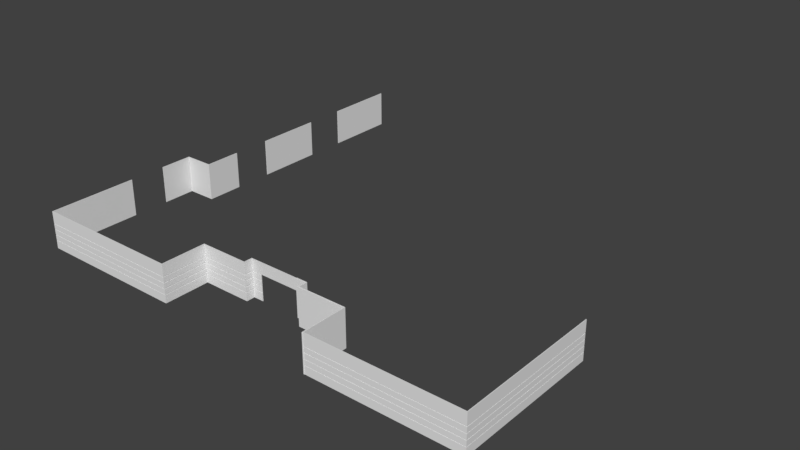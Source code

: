 # Source: school_Walls1.blend  (saved by Blender 2.79.0; exported with 4.5.12 LTS)
import bpy
from mathutils import Matrix  # noqa: F401  (used for matrix-valued properties, if any)

bpy.ops.wm.read_factory_settings(use_empty=True)
scene = bpy.context.scene
scene.name = 'Scene'

# ---- collections
col_collection_1 = bpy.data.collections.new('Collection 1'); scene.collection.children.link(col_collection_1)
col_collection_15 = bpy.data.collections.new('Collection 15'); scene.collection.children.link(col_collection_15)
col_collection_15.hide_render = True
col_collection_15.hide_viewport = True

# ---- world
world_world = bpy.data.worlds.new('World'); scene.world = world_world
world_world.color = (0.05088, 0.05088, 0.05088)
world_world.use_sun_shadow = False
world_world.sun_shadow_jitter_overblur = 0.0
world_world.cycles.sampling_method = 'MANUAL'

# ---- meshes
me_cube_010 = bpy.data.meshes.new('Cube.010')
me_cube_010.from_pydata([(890.0, -99.75, 410.3), (890.0, -99.75, -0.4455), (878.4, -99.75, -0.4455), (878.4, -99.75, 410.3), (890.0, -602.7, 410.3), (890.0, -602.7, -0.4455), (878.4, -602.7, -0.4455), (878.4, -602.7, 410.3)], [], [(3, 2, 6, 7), (7, 6, 5, 4), (1, 0, 4, 5), (0, 3, 7, 4), (2, 1, 5, 6)])
me_cube_010.use_remesh_preserve_volume = False
me_cube_010.use_remesh_preserve_attributes = False
me_cube_010.use_mirror_vertex_groups = False
me_cube_010.update()
me_cube_009 = bpy.data.meshes.new('Cube.009')
me_cube_009.from_pydata([(348.7, -99.75, 410.3), (348.7, -99.75, -0.4455), (348.7, -88.68, -0.4455), (348.7, -88.68, 410.3), (890.0, -99.75, 410.3), (890.0, -99.75, -0.4455), (890.0, -88.68, -0.4455), (890.0, -88.68, 410.3), (878.4, -88.68, 410.3), (878.4, -88.68, -0.4455), (878.4, -99.75, -0.4455), (878.4, -99.75, 410.3)], [], [(9, 8, 7, 6), (6, 7, 4, 5), (10, 9, 6, 5), (8, 11, 4, 7), (3, 0, 11, 8), (0, 1, 10, 11), (1, 2, 9, 10), (2, 3, 8, 9)])
me_cube_009.use_remesh_preserve_volume = False
me_cube_009.use_remesh_preserve_attributes = False
me_cube_009.use_mirror_vertex_groups = False
me_cube_009.update()
me_cube_008 = bpy.data.meshes.new('Cube.008')
me_cube_008.from_pydata([(348.7, -4.614, -0.4455), (348.7, -4.614, 410.3), (348.7, 9.386, -0.4455), (348.7, 9.386, 410.3), (335.9, 9.386, -0.4455), (335.9, 9.386, 410.3), (335.9, -4.614, -0.4455), (335.9, -4.614, 410.3), (348.7, -99.75, 410.3), (348.7, -99.75, -0.4455), (335.9, -99.75, -0.4455), (335.9, -99.75, 410.3), (335.9, -88.68, -0.4455), (335.9, -88.68, 410.3), (348.7, -88.68, -0.4455), (348.7, -88.68, 410.3)], [], [(4, 5, 3, 2), (2, 3, 1, 0), (4, 2, 0, 6), (3, 5, 7, 1), (13, 12, 10, 11), (9, 8, 11, 10), (12, 14, 9, 10), (15, 13, 11, 8), (0, 1, 15, 14), (1, 7, 13, 15), (6, 0, 14, 12), (7, 6, 12, 13)])
me_cube_008.use_remesh_preserve_volume = False
me_cube_008.use_remesh_preserve_attributes = False
me_cube_008.use_mirror_vertex_groups = False
me_cube_008.update()
me_cube_006 = bpy.data.meshes.new('Cube.006')
me_cube_006.from_pydata([(223.3, -4.614, -0.4455), (223.3, -4.614, 410.3), (223.3, 9.386, -0.4455), (223.3, 9.386, 410.3), (335.9, 9.386, -0.4455), (335.9, 9.386, 410.3), (335.9, -4.614, -0.4455), (335.9, -4.614, 410.3)], [], [(0, 1, 3, 2), (6, 7, 1, 0), (5, 3, 1, 7), (2, 4, 6, 0), (2, 3, 5, 4)])
me_cube_006.use_remesh_preserve_volume = False
me_cube_006.use_remesh_preserve_attributes = False
me_cube_006.use_mirror_vertex_groups = False
me_cube_006.update()
me_cube = bpy.data.meshes.new('Cube')
me_cube.from_pydata([(337.8, -3.125, 0.2161), (337.8, -3.125, 412.1), (337.8, 3.125, 0.2161), (337.8, 3.125, 412.1), (337.8, 3.125, 283.9), (337.8, 3.125, 274.6), (337.8, 3.125, 221.8), (337.8, 3.125, 212.5), (337.8, 3.125, 159.6), (337.8, 3.125, 150.3), (337.8, 3.125, 97.51), (337.8, 3.125, 88.19), (337.8, -3.125, 283.9), (337.8, -3.125, 274.6), (337.8, -3.125, 221.8), (337.8, -3.125, 212.5), (337.8, -3.125, 159.6), (337.8, -3.125, 150.3), (337.8, -3.125, 97.51), (337.8, -3.125, 88.19), (337.8, -1.244, 0.2161), (337.8, -1.244, 412.1), (337.8, -1.244, 88.19), (337.8, -1.244, 97.51), (337.8, -1.244, 150.3), (337.8, -1.244, 159.6), (337.8, -1.244, 212.5), (337.8, -1.244, 221.8), (337.8, -1.244, 274.6), (337.8, -1.244, 283.9), (225.2, 3.125, 0.2161), (225.2, 3.125, 412.1), (225.2, -3.125, 0.2161), (225.2, -3.125, 412.1), (225.2, -1.244, 88.19), (225.2, -1.244, 221.8), (225.2, -1.244, 159.6), (225.2, -1.244, 150.3), (225.2, -1.244, 97.51), (225.2, -3.125, 88.19), (225.2, -3.125, 97.51), (225.2, -3.125, 150.3), (225.2, -3.125, 159.6), (225.2, -3.125, 212.5), (225.2, -3.125, 221.8), (225.2, -3.125, 274.6), (225.2, -3.125, 283.9), (225.2, 3.125, 88.19), (225.2, 3.125, 97.51), (225.2, 3.125, 150.3), (225.2, 3.125, 159.6), (225.2, 3.125, 212.5), (225.2, 3.125, 221.8), (225.2, 3.125, 274.6), (225.2, 3.125, 283.9), (225.2, -1.244, 412.1), (225.2, -1.244, 0.2161), (225.2, -1.244, 283.9), (225.2, -1.244, 212.5), (225.2, -1.244, 274.6), (339.8, -3.125, 0.2161), (339.8, -3.125, 412.1), (339.8, 3.125, 0.2161), (339.8, 3.125, 412.1), (339.8, 3.125, 283.9), (339.8, 3.125, 274.6), (339.8, 3.125, 221.8), (339.8, 3.125, 212.5), (339.8, 3.125, 159.6), (339.8, 3.125, 150.3), (339.8, 3.125, 97.51), (339.8, 3.125, 88.19), (339.8, -3.125, 283.9), (339.8, -3.125, 274.6), (339.8, -3.125, 221.8), (339.8, -3.125, 212.5), (339.8, -3.125, 159.6), (339.8, -3.125, 150.3), (339.8, -3.125, 97.51), (339.8, -3.125, 88.19), (339.8, -1.244, 0.2161), (339.8, -1.244, 412.1), (345.8, -3.125, 0.2161), (345.8, -3.125, 412.1), (345.8, 3.125, 0.2161), (345.8, 3.125, 412.1), (345.8, 3.125, 283.9), (345.8, 3.125, 274.6), (345.8, 3.125, 221.8), (345.8, 3.125, 212.5), (345.8, 3.125, 159.6), (345.8, 3.125, 150.3), (345.8, 3.125, 97.51), (345.8, 3.125, 88.19), (345.8, -3.125, 283.9), (345.8, -3.125, 274.6), (345.8, -3.125, 221.8), (345.8, -3.125, 212.5), (345.8, -3.125, 159.6), (345.8, -3.125, 150.3), (345.8, -3.125, 97.51), (345.8, -3.125, 88.19), (345.8, -1.244, 0.2161), (345.8, -1.244, 412.1), (345.8, -1.244, 88.19), (345.8, -1.244, 97.51), (345.8, -1.244, 150.3), (345.8, -1.244, 159.6), (345.8, -1.244, 212.5), (345.8, -1.244, 221.8), (345.8, -1.244, 274.6), (345.8, -1.244, 283.9), (339.8, -1.249, 283.9), (339.8, -1.249, 274.6), (339.8, -1.249, 221.8), (339.8, -1.249, 212.5), (339.8, -1.249, 159.6), (339.8, -1.249, 150.3), (339.8, -1.249, 97.51), (339.8, -1.249, 88.19), (337.8, -90.12, 274.6), (337.8, -90.12, 221.8), (337.8, -90.12, 412.1), (337.8, -90.12, 283.9), (337.8, -90.12, 88.19), (337.8, -90.12, 0.2161), (337.8, -90.12, 212.5), (337.8, -90.12, 159.6), (337.8, -90.12, 150.3), (337.8, -90.12, 97.51), (339.8, -90.12, 150.3), (339.8, -90.12, 159.6), (339.8, -90.12, 274.6), (339.8, -90.12, 221.8), (339.8, -90.12, 97.51), (339.8, -90.12, 88.19), (339.8, -90.12, 412.1), (339.8, -90.12, 283.9), (339.8, -90.12, 0.2161), (339.8, -90.12, 212.5), (345.8, -90.12, 150.3), (345.8, -90.12, 212.5), (345.8, -90.12, 159.6), (345.8, -90.12, 97.51), (345.8, -90.12, 221.8), (345.8, -90.12, 88.19), (345.8, -90.12, 412.1), (345.8, -90.12, 0.2161), (345.8, -90.12, 274.6), (345.8, -90.12, 283.9), (337.8, -95.12, 274.6), (337.8, -95.12, 221.8), (337.8, -95.12, 412.1), (337.8, -95.12, 283.9), (337.8, -95.12, 88.19), (337.8, -95.12, 0.2161), (337.8, -95.12, 212.5), (337.8, -95.12, 159.6), (337.8, -95.12, 150.3), (337.8, -95.12, 97.51), (339.8, -95.12, 150.3), (339.8, -95.12, 159.6), (339.8, -95.12, 274.6), (339.8, -95.12, 221.8), (339.8, -95.12, 97.51), (339.8, -95.12, 88.19), (339.8, -95.12, 412.1), (339.8, -95.12, 283.9), (339.8, -95.12, 0.2161), (339.8, -95.12, 212.5), (345.8, -95.12, 150.3), (345.8, -95.12, 212.5), (345.8, -95.12, 159.6), (345.8, -95.12, 97.51), (345.8, -95.12, 221.8), (345.8, -95.12, 88.19), (345.8, -95.12, 412.1), (345.8, -95.12, 0.2161), (345.8, -95.12, 274.6), (345.8, -95.12, 283.9), (337.8, -97.12, 274.6), (337.8, -97.12, 221.8), (337.8, -97.12, 412.1), (337.8, -97.12, 283.9), (337.8, -97.12, 88.19), (337.8, -97.12, 0.2161), (337.8, -97.12, 212.5), (337.8, -97.12, 159.6), (337.8, -97.12, 150.3), (337.8, -97.12, 97.51), (339.8, -97.12, 150.3), (339.8, -97.12, 159.6), (339.8, -97.12, 274.6), (339.8, -97.12, 221.8), (339.8, -97.12, 97.51), (339.8, -97.12, 88.19), (339.8, -97.12, 412.1), (339.8, -97.12, 283.9), (339.8, -97.12, 0.2161), (339.8, -97.12, 212.5), (345.8, -97.12, 150.3), (345.8, -97.12, 212.5), (345.8, -97.12, 159.6), (345.8, -97.12, 97.51), (345.8, -97.12, 221.8), (345.8, -97.12, 88.19), (345.8, -97.12, 412.1), (345.8, -97.12, 0.2161), (345.8, -97.12, 274.6), (345.8, -97.12, 283.9), (880.8, -95.12, 221.8), (880.8, -90.12, 221.8), (880.8, -90.12, 274.6), (880.8, -95.12, 274.6), (880.8, -95.12, 283.9), (880.8, -90.12, 283.9), (880.8, -90.12, 412.1), (880.8, -95.12, 412.1), (880.8, -95.12, 0.2161), (880.8, -90.12, 0.2161), (880.8, -90.12, 88.19), (880.8, -95.12, 88.19), (880.8, -90.12, 212.5), (880.8, -90.12, 159.6), (880.8, -90.12, 150.3), (880.8, -90.12, 97.51), (880.8, -97.12, 283.9), (880.8, -95.12, 212.5), (880.8, -95.12, 159.6), (880.8, -95.12, 150.3), (880.8, -95.12, 97.51), (880.8, -97.12, 88.19), (880.8, -97.12, 0.2161), (880.8, -97.12, 412.1), (880.8, -97.12, 274.6), (880.8, -97.12, 221.8), (880.8, -97.12, 212.5), (880.8, -97.12, 159.6), (880.8, -97.12, 150.3), (880.8, -97.12, 97.51), (882.8, -95.12, 221.8), (882.8, -90.12, 221.8), (882.8, -90.12, 274.6), (882.8, -95.12, 274.6), (882.8, -95.12, 283.9), (882.8, -90.12, 283.9), (882.8, -90.12, 412.1), (882.8, -95.12, 412.1), (882.8, -95.12, 0.2161), (882.8, -90.12, 0.2161), (882.8, -90.12, 88.19), (882.8, -95.12, 88.19), (882.8, -90.12, 212.5), (882.8, -90.12, 159.6), (882.8, -90.12, 150.3), (882.8, -90.12, 97.51), (882.8, -97.12, 283.9), (882.8, -95.12, 212.5), (882.8, -95.12, 159.6), (882.8, -95.12, 150.3), (882.8, -95.12, 97.51), (882.8, -97.12, 88.19), (882.8, -97.12, 0.2161), (882.8, -97.12, 412.1), (882.8, -97.12, 274.6), (882.8, -97.12, 221.8), (882.8, -97.12, 212.5), (882.8, -97.12, 159.6), (882.8, -97.12, 150.3), (882.8, -97.12, 97.51), (888.8, -95.12, 221.8), (888.8, -90.12, 221.8), (888.8, -90.12, 274.6), (888.8, -95.12, 274.6), (888.8, -95.12, 283.9), (888.8, -90.12, 283.9), (888.8, -90.12, 412.1), (888.8, -95.12, 412.1), (888.8, -95.12, 0.2161), (888.8, -90.12, 0.2161), (888.8, -90.12, 88.19), (888.8, -95.12, 88.19), (888.8, -90.12, 212.5), (888.8, -90.12, 159.6), (888.8, -90.12, 150.3), (888.8, -90.12, 97.51), (888.8, -97.12, 283.9), (888.8, -95.12, 212.5), (888.8, -95.12, 159.6), (888.8, -95.12, 150.3), (888.8, -95.12, 97.51), (888.8, -97.12, 88.19), (888.8, -97.12, 0.2161), (888.8, -97.12, 412.1), (888.8, -97.12, 274.6), (888.8, -97.12, 221.8), (888.8, -97.12, 212.5), (888.8, -97.12, 159.6), (888.8, -97.12, 150.3), (888.8, -97.12, 97.51), (882.8, -593.1, 159.6), (880.8, -593.1, 159.6), (880.8, -593.1, 212.5), (882.8, -593.1, 212.5), (880.8, -593.1, 88.19), (880.8, -593.1, 0.2161), (880.8, -593.1, 412.1), (880.8, -593.1, 283.9), (880.8, -593.1, 274.6), (880.8, -593.1, 221.8), (880.8, -593.1, 150.3), (880.8, -593.1, 97.51), (888.8, -593.1, 88.19), (882.8, -593.1, 88.19), (882.8, -593.1, 0.2161), (888.8, -593.1, 0.2161), (888.8, -593.1, 274.6), (882.8, -593.1, 274.6), (882.8, -593.1, 283.9), (888.8, -593.1, 283.9), (882.8, -593.1, 412.1), (882.8, -593.1, 221.8), (882.8, -593.1, 150.3), (882.8, -593.1, 97.51), (888.8, -593.1, 412.1), (888.8, -593.1, 221.8), (888.8, -593.1, 212.5), (888.8, -593.1, 159.6), (888.8, -593.1, 150.3), (888.8, -593.1, 97.51), (888.8, -598.1, 97.51), (888.8, -598.1, 150.3), (888.8, -598.1, 159.6), (888.8, -598.1, 212.5), (888.8, -598.1, 221.8), (888.8, -598.1, 274.6), (888.8, -598.1, 283.9), (888.8, -598.1, 412.1), (882.8, -598.1, 274.6), (882.8, -598.1, 283.9), (882.8, -598.1, 221.8), (882.8, -598.1, 412.1), (888.8, -598.1, 88.19), (882.8, -598.1, 88.19), (882.8, -598.1, 150.3), (882.8, -598.1, 97.51), (888.8, -598.1, 0.2161), (882.8, -598.1, 0.2161), (880.8, -598.1, 97.51), (880.8, -598.1, 150.3), (880.8, -598.1, 221.8), (880.8, -598.1, 274.6), (880.8, -598.1, 283.9), (880.8, -598.1, 412.1), (880.8, -598.1, 0.2161), (880.8, -598.1, 88.19), (882.8, -598.1, 212.5), (880.8, -598.1, 212.5), (880.8, -598.1, 159.6), (882.8, -598.1, 159.6), (882.8, -600.1, 274.6), (880.8, -600.1, 274.6), (882.8, -600.1, 150.3), (880.8, -600.1, 159.6), (888.8, -600.1, 274.6), (882.8, -600.1, 412.1), (888.8, -600.1, 412.1), (888.8, -600.1, 212.5), (888.8, -600.1, 221.8), (880.8, -600.1, 0.2161), (882.8, -600.1, 0.2161), (888.8, -600.1, 97.51), (888.8, -600.1, 150.3), (882.8, -600.1, 159.6), (888.8, -600.1, 159.6), (882.8, -600.1, 283.9), (888.8, -600.1, 283.9), (880.8, -600.1, 88.19), (882.8, -600.1, 97.51), (880.8, -600.1, 97.51), (880.8, -600.1, 150.3), (880.8, -600.1, 283.9), (880.8, -600.1, 412.1), (882.8, -600.1, 88.19), (888.8, -600.1, 0.2161), (888.8, -600.1, 88.19), (882.8, -600.1, 212.5), (880.8, -600.1, 212.5), (880.8, -600.1, 221.8), (882.8, -600.1, 221.8), (2549.0, -593.1, 0.2161), (2549.0, -598.1, 0.2161), (2549.0, -598.1, 88.19), (2549.0, -593.1, 88.19), (2549.0, -593.1, 412.1), (2549.0, -593.1, 283.9), (2549.0, -593.1, 274.6), (2549.0, -593.1, 221.8), (2549.0, -593.1, 212.5), (2549.0, -593.1, 159.6), (2549.0, -593.1, 150.3), (2549.0, -593.1, 97.51), (2549.0, -598.1, 97.51), (2549.0, -598.1, 150.3), (2549.0, -598.1, 283.9), (2549.0, -600.1, 283.9), (2549.0, -598.1, 274.6), (2549.0, -600.1, 274.6), (2549.0, -598.1, 221.8), (2549.0, -598.1, 212.5), (2549.0, -598.1, 159.6), (2549.0, -600.1, 0.2161), (2549.0, -600.1, 88.19), (2549.0, -600.1, 97.51), (2549.0, -598.1, 412.1), (2549.0, -600.1, 150.3), (2549.0, -600.1, 212.5), (2549.0, -600.1, 221.8), (2549.0, -600.1, 159.6), (2549.0, -600.1, 412.1), (2554.0, -593.1, 0.2161), (2554.0, -598.1, 0.2161), (2554.0, -598.1, 88.19), (2554.0, -593.1, 88.19), (2554.0, -593.1, 412.1), (2554.0, -593.1, 283.9), (2554.0, -593.1, 274.6), (2554.0, -593.1, 221.8), (2554.0, -593.1, 212.5), (2554.0, -593.1, 159.6), (2554.0, -593.1, 150.3), (2554.0, -593.1, 97.51), (2554.0, -598.1, 97.51), (2554.0, -598.1, 150.3), (2554.0, -598.1, 283.9), (2554.0, -600.1, 283.9), (2554.0, -598.1, 274.6), (2554.0, -600.1, 274.6), (2554.0, -598.1, 221.8), (2554.0, -598.1, 212.5), (2554.0, -598.1, 159.6), (2554.0, -600.1, 0.2161), (2554.0, -600.1, 88.19), (2554.0, -600.1, 97.51), (2554.0, -598.1, 412.1), (2554.0, -600.1, 150.3), (2554.0, -600.1, 212.5), (2554.0, -600.1, 221.8), (2554.0, -600.1, 159.6), (2554.0, -600.1, 412.1), (2556.0, -593.1, 0.2161), (2556.0, -598.1, 0.2161), (2556.0, -598.1, 88.19), (2556.0, -593.1, 88.19), (2556.0, -593.1, 412.1), (2556.0, -593.1, 283.9), (2556.0, -593.1, 274.6), (2556.0, -593.1, 221.8), (2556.0, -593.1, 212.5), (2556.0, -593.1, 159.6), (2556.0, -593.1, 150.3), (2556.0, -593.1, 97.51), (2556.0, -598.1, 150.3), (2556.0, -598.1, 283.9), (2556.0, -600.1, 283.9), (2556.0, -598.1, 97.51), (2556.0, -598.1, 274.6), (2556.0, -600.1, 274.6), (2556.0, -598.1, 221.8), (2556.0, -598.1, 212.5), (2556.0, -598.1, 159.6), (2556.0, -600.1, 0.2161), (2556.0, -600.1, 88.19), (2556.0, -600.1, 97.51), (2556.0, -598.1, 412.1), (2556.0, -600.1, 150.3), (2556.0, -600.1, 212.5), (2556.0, -600.1, 221.8), (2556.0, -600.1, 159.6), (2556.0, -600.1, 412.1), (2549.0, 1047.0, 88.19), (2549.0, 1047.0, 0.2161), (2549.0, 1047.0, 412.1), (2549.0, 1047.0, 283.9), (2549.0, 1047.0, 274.6), (2549.0, 1047.0, 221.8), (2549.0, 1047.0, 212.5), (2549.0, 1047.0, 159.6), (2549.0, 1047.0, 150.3), (2549.0, 1047.0, 97.51), (2554.0, 1047.0, 0.2161), (2554.0, 1047.0, 412.1), (2554.0, 1047.0, 88.19), (2554.0, 1047.0, 97.51), (2554.0, 1047.0, 150.3), (2554.0, 1047.0, 159.6), (2554.0, 1047.0, 212.5), (2554.0, 1047.0, 221.8), (2554.0, 1047.0, 283.9), (2554.0, 1047.0, 274.6), (2556.0, 1047.0, 88.19), (2556.0, 1047.0, 0.2161), (2556.0, 1047.0, 412.1), (2556.0, 1047.0, 283.9), (2556.0, 1047.0, 274.6), (2556.0, 1047.0, 221.8), (2556.0, 1047.0, 212.5), (2556.0, 1047.0, 159.6), (2556.0, 1047.0, 150.3), (2556.0, 1047.0, 97.51), (-888.2, -95.12, 274.6), (-888.2, -90.12, 274.6), (-888.2, -90.12, 221.8), (-888.2, -95.12, 221.8), (-882.2, -97.12, 97.51), (-882.2, -97.12, 150.3), (-882.2, -97.12, 159.6), (-882.2, -97.12, 212.5), (-882.2, -97.12, 221.8), (-882.2, -97.12, 274.6), (-882.2, -97.12, 412.1), (-882.2, -97.12, 0.2161), (-882.2, -97.12, 88.19), (-882.2, -95.12, 97.51), (-882.2, -95.12, 150.3), (-882.2, -95.12, 159.6), (-882.2, -95.12, 212.5), (-882.2, -97.12, 283.9), (-882.2, -90.12, 97.51), (-882.2, -90.12, 150.3), (-882.2, -90.12, 159.6), (-882.2, -90.12, 212.5), (-882.2, -95.12, 88.19), (-882.2, -90.12, 88.19), (-882.2, -90.12, 0.2161), (-882.2, -95.12, 0.2161), (-882.2, -95.12, 412.1), (-882.2, -90.12, 412.1), (-882.2, -90.12, 283.9), (-882.2, -95.12, 283.9), (-882.2, -95.12, 274.6), (-882.2, -90.12, 274.6), (-882.2, -90.12, 221.8), (-882.2, -95.12, 221.8), (-880.2, -97.12, 97.51), (-880.2, -97.12, 150.3), (-880.2, -97.12, 159.6), (-880.2, -97.12, 212.5), (-880.2, -97.12, 221.8), (-880.2, -97.12, 274.6), (-880.2, -97.12, 412.1), (-880.2, -97.12, 0.2161), (-880.2, -97.12, 88.19), (-880.2, -95.12, 97.51), (-880.2, -95.12, 150.3), (-880.2, -95.12, 159.6), (-880.2, -95.12, 212.5), (-880.2, -97.12, 283.9), (-880.2, -90.12, 97.51), (-880.2, -90.12, 150.3), (-880.2, -90.12, 159.6), (-880.2, -90.12, 212.5), (-880.2, -95.12, 88.19), (-880.2, -90.12, 88.19), (-880.2, -90.12, 0.2161), (-880.2, -95.12, 0.2161), (-880.2, -95.12, 412.1), (-880.2, -90.12, 412.1), (-880.2, -90.12, 283.9), (-880.2, -95.12, 283.9), (-880.2, -95.12, 274.6), (-880.2, -90.12, 274.6), (-880.2, -90.12, 221.8), (-880.2, -95.12, 221.8), (-345.2, -97.12, 283.9), (-345.2, -97.12, 274.6), (-345.2, -97.12, 0.2161), (-345.2, -97.12, 412.1), (-345.2, -97.12, 88.19), (-345.2, -97.12, 221.8), (-345.2, -97.12, 97.51), (-345.2, -97.12, 159.6), (-345.2, -97.12, 212.5), (-345.2, -97.12, 150.3), (-339.2, -97.12, 212.5), (-339.2, -97.12, 0.2161), (-339.2, -97.12, 283.9), (-339.2, -97.12, 412.1), (-339.2, -97.12, 88.19), (-339.2, -97.12, 97.51), (-339.2, -97.12, 221.8), (-339.2, -97.12, 274.6), (-339.2, -97.12, 159.6), (-339.2, -97.12, 150.3), (-337.2, -97.12, 97.51), (-337.2, -97.12, 150.3), (-337.2, -97.12, 159.6), (-337.2, -97.12, 212.5), (-337.2, -97.12, 0.2161), (-337.2, -97.12, 88.19), (-337.2, -97.12, 283.9), (-337.2, -97.12, 412.1), (-337.2, -97.12, 221.8), (-337.2, -97.12, 274.6), (-345.2, -95.12, 283.9), (-345.2, -95.12, 274.6), (-345.2, -95.12, 0.2161), (-345.2, -95.12, 412.1), (-345.2, -95.12, 88.19), (-345.2, -95.12, 221.8), (-345.2, -95.12, 97.51), (-345.2, -95.12, 159.6), (-345.2, -95.12, 212.5), (-345.2, -95.12, 150.3), (-339.2, -95.12, 212.5), (-339.2, -95.12, 0.2161), (-339.2, -95.12, 283.9), (-339.2, -95.12, 412.1), (-339.2, -95.12, 88.19), (-339.2, -95.12, 97.51), (-339.2, -95.12, 221.8), (-339.2, -95.12, 274.6), (-339.2, -95.12, 159.6), (-339.2, -95.12, 150.3), (-337.2, -95.12, 97.51), (-337.2, -95.12, 150.3), (-337.2, -95.12, 159.6), (-337.2, -95.12, 212.5), (-337.2, -95.12, 0.2161), (-337.2, -95.12, 88.19), (0.0, 3.125, 412.1), (0.0, -3.125, 412.1), (0.0, -3.125, 283.9), (0.0, 3.125, 283.9), (0.0, -1.244, 412.1), (0.0, -1.244, 283.9), (-337.2, -95.12, 283.9), (-337.2, -95.12, 412.1), (-337.2, -95.12, 221.8), (-337.2, -95.12, 274.6), (-345.2, -90.12, 283.9), (-345.2, -90.12, 274.6), (-345.2, -90.12, 0.2161), (-345.2, -90.12, 412.1), (-345.2, -90.12, 88.19), (-345.2, -90.12, 221.8), (-345.2, -90.12, 97.51), (-345.2, -90.12, 159.6), (-345.2, -90.12, 212.5), (-345.2, -90.12, 150.3), (-339.2, -90.12, 212.5), (-339.2, -90.12, 0.2161), (-339.2, -90.12, 283.9), (-339.2, -90.12, 412.1), (-339.2, -90.12, 88.19), (-339.2, -90.12, 97.51), (-339.2, -90.12, 221.8), (-339.2, -90.12, 274.6), (-339.2, -90.12, 159.6), (-339.2, -90.12, 150.3), (-337.2, -90.12, 97.51), (-337.2, -90.12, 150.3), (-337.2, -90.12, 159.6), (-337.2, -90.12, 212.5), (-337.2, -90.12, 0.2161), (-337.2, -90.12, 88.19), (-337.2, -90.12, 283.9), (-337.2, -90.12, 412.1), (-337.2, -90.12, 221.8), (-337.2, -90.12, 274.6), (-339.2, -1.249, 88.19), (-339.2, -1.249, 97.51), (-339.2, -1.249, 150.3), (-339.2, -1.249, 159.6), (-339.2, -1.249, 212.5), (-339.2, -1.249, 221.8), (-339.2, -1.249, 274.6), (-339.2, -1.249, 283.9), (-345.2, -1.244, 283.9), (-345.2, -1.244, 274.6), (-345.2, -1.244, 221.8), (-345.2, -1.244, 212.5), (-345.2, -1.244, 159.6), (-345.2, -1.244, 150.3), (-345.2, -1.244, 97.51), (-345.2, -1.244, 88.19), (-345.2, -1.244, 412.1), (-345.2, -1.244, 0.2161), (-345.2, -3.125, 88.19), (-345.2, -3.125, 97.51), (-345.2, -3.125, 150.3), (-345.2, -3.125, 159.6), (-345.2, -3.125, 212.5), (-345.2, -3.125, 221.8), (-345.2, -3.125, 274.6), (-345.2, -3.125, 283.9), (-345.2, 3.125, 88.19), (-345.2, 3.125, 97.51), (-345.2, 3.125, 150.3), (-345.2, 3.125, 159.6), (-345.2, 3.125, 212.5), (-345.2, 3.125, 221.8), (-345.2, 3.125, 274.6), (-345.2, 3.125, 283.9), (-345.2, 3.125, 412.1), (-345.2, 3.125, 0.2161), (-345.2, -3.125, 412.1), (-345.2, -3.125, 0.2161), (-339.2, -1.244, 412.1), (-339.2, -1.244, 0.2161), (-339.2, -3.125, 88.19), (-339.2, -3.125, 97.51), (-339.2, -3.125, 150.3), (-339.2, -3.125, 159.6), (-339.2, -3.125, 212.5), (-339.2, -3.125, 221.8), (-339.2, -3.125, 274.6), (-339.2, -3.125, 283.9), (-339.2, 3.125, 88.19), (-339.2, 3.125, 97.51), (-339.2, 3.125, 150.3), (-339.2, 3.125, 159.6), (-339.2, 3.125, 212.5), (-339.2, 3.125, 221.8), (-339.2, 3.125, 274.6), (-339.2, 3.125, 283.9), (-339.2, 3.125, 412.1), (-339.2, 3.125, 0.2161), (-339.2, -3.125, 412.1), (-339.2, -3.125, 0.2161), (-224.6, -1.244, 274.6), (-224.6, -1.244, 212.5), (-224.6, -1.244, 283.9), (-224.6, -1.244, 0.2161), (-224.6, -1.244, 412.1), (-224.6, 3.125, 283.9), (-224.6, 3.125, 274.6), (-224.6, 3.125, 221.8), (-224.6, 3.125, 212.5), (-224.6, 3.125, 159.6), (-224.6, 3.125, 150.3), (-224.6, 3.125, 97.51), (-224.6, 3.125, 88.19), (-224.6, -3.125, 283.9), (-224.6, -3.125, 274.6), (-224.6, -3.125, 221.8), (-224.6, -3.125, 212.5), (-224.6, -3.125, 159.6), (-224.6, -3.125, 150.3), (-224.6, -3.125, 97.51), (-224.6, -3.125, 88.19), (-224.6, -1.244, 97.51), (-224.6, -1.244, 150.3), (-224.6, -1.244, 159.6), (-224.6, -1.244, 221.8), (-224.6, -1.244, 88.19), (-224.6, -3.125, 412.1), (-224.6, -3.125, 0.2161), (-224.6, 3.125, 412.1), (-224.6, 3.125, 0.2161), (-337.2, -1.244, 283.9), (-337.2, -1.244, 274.6), (-337.2, -1.244, 221.8), (-337.2, -1.244, 212.5), (-337.2, -1.244, 159.6), (-337.2, -1.244, 150.3), (-337.2, -1.244, 97.51), (-337.2, -1.244, 88.19), (-337.2, -1.244, 412.1), (-337.2, -1.244, 0.2161), (-337.2, -3.125, 88.19), (-337.2, -3.125, 97.51), (-337.2, -3.125, 150.3), (-337.2, -3.125, 159.6), (-337.2, -3.125, 212.5), (-337.2, -3.125, 221.8), (-337.2, -3.125, 274.6), (-337.2, -3.125, 283.9), (-337.2, 3.125, 88.19), (-337.2, 3.125, 97.51), (-337.2, 3.125, 150.3), (-337.2, 3.125, 159.6), (-337.2, 3.125, 212.5), (-337.2, 3.125, 221.8), (-337.2, 3.125, 274.6), (-337.2, 3.125, 283.9), (-337.2, 3.125, 412.1), (-337.2, 3.125, 0.2161), (-337.2, -3.125, 412.1), (-2549.0, -593.1, 0.2161), (-2549.0, -593.1, 88.19), (-2549.0, -593.1, 412.1), (-2549.0, -593.1, 283.9), (-2549.0, -593.1, 274.6), (-2549.0, -593.1, 221.8), (-337.2, -3.125, 0.2161), (-2549.0, -593.1, 159.6), (-2549.0, -593.1, 150.3), (-2549.0, -593.1, 97.51), (-2554.0, -593.1, 0.2161), (-2554.0, -593.1, 88.19), (-2554.0, -593.1, 412.1), (-2554.0, -593.1, 283.9), (-2554.0, -593.1, 274.6), (-2554.0, -593.1, 221.8), (-2554.0, -593.1, 212.5), (-2554.0, -593.1, 159.6), (-2554.0, -593.1, 150.3), (-2554.0, -593.1, 97.51), (-2556.0, -593.1, 0.2161), (-2556.0, -593.1, 88.19), (-2556.0, -593.1, 412.1), (-2556.0, -593.1, 283.9), (-2556.0, -593.1, 274.6), (-2556.0, -593.1, 221.8), (-2556.0, -593.1, 212.5), (-2556.0, -593.1, 159.6), (-2556.0, -593.1, 150.3), (-2556.0, -593.1, 97.51), (-2549.0, 373.7, 88.19), (-2549.0, 373.7, 0.2161), (-2549.0, 373.7, 412.1), (-2549.0, 373.7, 283.9), (-2549.0, 373.7, 274.6), (-2549.0, 373.7, 221.8), (-2549.0, 373.7, 212.5), (-2549.0, 373.7, 159.6), (-2549.0, 373.7, 150.3), (-2549.0, 373.7, 97.51), (-2554.0, 373.7, 0.2161), (-2554.0, 373.7, 412.1), (-2554.0, 373.7, 88.19), (-2554.0, 373.7, 97.51), (-2554.0, 373.7, 150.3), (-2554.0, 373.7, 159.6), (-2554.0, 373.7, 212.5), (-2554.0, 373.7, 221.8), (-2554.0, 373.7, 283.9), (-2554.0, 373.7, 274.6), (-2556.0, 373.7, 88.19), (-2556.0, 373.7, 0.2161), (-2556.0, 373.7, 412.1), (-2556.0, 373.7, 283.9), (-2556.0, 373.7, 274.6), (-2556.0, 373.7, 221.8), (-2556.0, 373.7, 212.5), (-2556.0, 373.7, 159.6), (-2556.0, 373.7, 150.3), (-2556.0, 373.7, 97.51), (-2549.0, 786.7, 88.19), (-2549.0, 786.7, 0.2161), (-2549.0, 786.7, 412.1), (-2549.0, 786.7, 283.9), (-2549.0, 786.7, 274.6), (-2549.0, 786.7, 221.8), (-2549.0, 786.7, 212.5), (-2549.0, 786.7, 159.6), (-2549.0, 786.7, 150.3), (-2549.0, 786.7, 97.51), (-2554.0, 786.7, 0.2161), (-2554.0, 786.7, 412.1), (-2554.0, 786.7, 88.19), (-2554.0, 786.7, 97.51), (-2554.0, 786.7, 150.3), (-2554.0, 786.7, 159.6), (-2554.0, 786.7, 212.5), (-2554.0, 786.7, 221.8), (-2554.0, 786.7, 283.9), (-2554.0, 786.7, 274.6), (-2556.0, 786.7, 88.19), (-2556.0, 786.7, 0.2161), (-2556.0, 786.7, 412.1), (-2556.0, 786.7, 283.9), (-2556.0, 786.7, 274.6), (-2556.0, 786.7, 221.8), (-2556.0, 786.7, 212.5), (-2556.0, 786.7, 159.6), (-2556.0, 786.7, 150.3), (-2556.0, 786.7, 97.51), (-2549.0, 1148.0, 88.19), (-2549.0, 1148.0, 0.2161), (-2549.0, 1148.0, 412.1), (-2549.0, 1148.0, 283.9), (-2549.0, 1148.0, 274.6), (-2549.0, 1148.0, 221.8), (-2549.0, 1148.0, 212.5), (-2549.0, 1148.0, 159.6), (-2549.0, 1148.0, 150.3), (-2549.0, 1148.0, 97.51), (-2554.0, 1148.0, 0.2161), (-2554.0, 1148.0, 412.1), (-2554.0, 1148.0, 88.19), (-2554.0, 1148.0, 97.51), (-2554.0, 1148.0, 150.3), (-2554.0, 1148.0, 159.6), (-2554.0, 1148.0, 212.5), (-2554.0, 1148.0, 221.8), (-2554.0, 1148.0, 283.9), (-2554.0, 1148.0, 274.6), (-2556.0, 1148.0, 88.19), (-2556.0, 1148.0, 0.2161), (-2556.0, 1148.0, 412.1), (-2556.0, 1148.0, 283.9), (-2556.0, 1148.0, 274.6), (-2556.0, 1148.0, 221.8), (-2556.0, 1148.0, 212.5), (-2556.0, 1148.0, 159.6), (-2556.0, 1148.0, 150.3), (-2556.0, 1148.0, 97.51), (-2549.0, 1153.0, 88.19), (-2549.0, 1153.0, 0.2161), (-2549.0, 1153.0, 412.1), (-2549.0, 1153.0, 283.9), (-2549.0, 1153.0, 274.6), (-2549.0, 1153.0, 221.8), (-2549.0, 1153.0, 212.5), (-2549.0, 1153.0, 159.6), (-2549.0, 1153.0, 150.3), (-2549.0, 1153.0, 97.51), (-2554.0, 1153.0, 0.2161), (-2554.0, 1153.0, 412.1), (-2554.0, 1153.0, 88.19), (-2554.0, 1153.0, 97.51), (-2554.0, 1153.0, 150.3), (-2554.0, 1153.0, 159.6), (-2554.0, 1153.0, 212.5), (-2554.0, 1153.0, 221.8), (-2554.0, 1153.0, 283.9), (-2554.0, 1153.0, 274.6), (-2556.0, 1153.0, 88.19), (-2556.0, 1153.0, 0.2161), (-2556.0, 1153.0, 412.1), (-2556.0, 1153.0, 283.9), (-2556.0, 1153.0, 274.6), (-2556.0, 1153.0, 221.8), (-2556.0, 1153.0, 212.5), (-2556.0, 1153.0, 159.6), (-2556.0, 1153.0, 150.3), (-2556.0, 1153.0, 97.51), (-2549.0, 1155.0, 88.19), (-2549.0, 1155.0, 0.2161), (-2549.0, 1155.0, 412.1), (-2549.0, 1155.0, 283.9), (-2549.0, 1155.0, 274.6), (-2549.0, 1155.0, 221.8), (-2549.0, 1155.0, 212.5), (-2549.0, 1155.0, 159.6), (-2549.0, 1155.0, 150.3), (-2549.0, 1155.0, 97.51), (-2554.0, 1155.0, 0.2161), (-2554.0, 1155.0, 412.1), (-2554.0, 1155.0, 88.19), (-2556.0, 1155.0, 88.19), (-2556.0, 1155.0, 0.2161), (-2556.0, 1155.0, 412.1), (-2556.0, 1155.0, 283.9), (-2556.0, 1155.0, 274.6), (-2556.0, 1155.0, 221.8), (-2556.0, 1155.0, 212.5), (-2556.0, 1155.0, 159.6), (-2556.0, 1155.0, 150.3), (-2556.0, 1155.0, 97.51), (-2554.0, 1155.0, 97.51), (-2554.0, 1155.0, 150.3), (-2554.0, 1155.0, 221.8), (-2554.0, 1155.0, 274.6), (-2554.0, 1155.0, 283.9), (-2554.0, 1155.0, 212.5), (-2554.0, 1155.0, 159.6), (-2232.0, 1148.0, 88.19), (-2232.0, 1148.0, 0.2161), (-2232.0, 1148.0, 412.1), (-2232.0, 1148.0, 283.9), (-2232.0, 1148.0, 274.6), (-2232.0, 1148.0, 221.8), (-2232.0, 1148.0, 212.5), (-2232.0, 1148.0, 159.6), (-2232.0, 1148.0, 150.3), (-2232.0, 1148.0, 97.51), (-2232.0, 1153.0, 412.1), (-2232.0, 1153.0, 0.2161), (-2232.0, 1153.0, 283.9), (-2232.0, 1153.0, 274.6), (-2232.0, 1153.0, 221.8), (-2232.0, 1153.0, 212.5), (-2232.0, 1153.0, 88.19), (-2232.0, 1153.0, 159.6), (-2232.0, 1153.0, 150.3), (-2232.0, 1153.0, 97.51), (-2232.0, 1155.0, 221.8), (-2232.0, 1155.0, 412.1), (-2232.0, 1155.0, 283.9), (-2232.0, 1155.0, 88.19), (-2232.0, 1155.0, 0.2161), (-2232.0, 1155.0, 274.6), (-2232.0, 1155.0, 212.5), (-2232.0, 1155.0, 159.6), (-2232.0, 1155.0, 150.3), (-2232.0, 1155.0, 97.51), (-2230.0, 1148.0, 88.19), (-2230.0, 1148.0, 0.2161), (-2230.0, 1148.0, 412.1), (-2230.0, 1148.0, 283.9), (-2230.0, 1148.0, 274.6), (-2230.0, 1148.0, 221.8), (-2230.0, 1148.0, 212.5), (-2230.0, 1148.0, 159.6), (-2230.0, 1148.0, 150.3), (-2230.0, 1148.0, 97.51), (-2230.0, 1153.0, 412.1), (-2230.0, 1153.0, 0.2161), (-2230.0, 1153.0, 283.9), (-2230.0, 1153.0, 274.6), (-2230.0, 1153.0, 221.8), (-2230.0, 1153.0, 212.5), (-2230.0, 1153.0, 88.19), (-2230.0, 1153.0, 159.6), (-2230.0, 1153.0, 150.3), (-2230.0, 1153.0, 97.51), (-2230.0, 1155.0, 221.8), (-2230.0, 1155.0, 412.1), (-2230.0, 1155.0, 283.9), (-2230.0, 1155.0, 88.19), (-2230.0, 1155.0, 0.2161), (-2230.0, 1155.0, 274.6), (-2230.0, 1155.0, 212.5), (-2230.0, 1155.0, 159.6), (-2230.0, 1155.0, 150.3), (-2230.0, 1155.0, 97.51), (-2225.0, 1148.0, 88.19), (-2225.0, 1148.0, 0.2161), (-2225.0, 1148.0, 412.1), (-2225.0, 1148.0, 283.9), (-2225.0, 1148.0, 274.6), (-2225.0, 1148.0, 221.8), (-2225.0, 1148.0, 212.5), (-2225.0, 1148.0, 159.6), (-2225.0, 1148.0, 150.3), (-2225.0, 1148.0, 97.51), (-2225.0, 1153.0, 412.1), (-2225.0, 1153.0, 0.2161), (-2225.0, 1153.0, 150.3), (-2225.0, 1153.0, 88.19), (-2225.0, 1153.0, 97.51), (-2225.0, 1153.0, 159.6), (-2225.0, 1153.0, 212.5), (-2225.0, 1153.0, 221.8), (-2225.0, 1153.0, 283.9), (-2225.0, 1153.0, 274.6), (-2225.0, 1155.0, 221.8), (-2225.0, 1155.0, 283.9), (-2225.0, 1155.0, 274.6), (-2225.0, 1155.0, 212.5), (-2225.0, 1155.0, 159.6), (-2225.0, 1155.0, 150.3), (-2225.0, 1155.0, 97.51), (-2225.0, 1155.0, 88.19), (-2225.0, 1155.0, 0.2161), (-2225.0, 1155.0, 412.1), (-2230.0, 1559.0, 221.8), (-2232.0, 1559.0, 221.8), (-2232.0, 1559.0, 274.6), (-2230.0, 1559.0, 274.6), (-2230.0, 1559.0, 283.9), (-2232.0, 1559.0, 283.9), (-2232.0, 1559.0, 412.1), (-2230.0, 1559.0, 412.1), (-2232.0, 1559.0, 88.19), (-2230.0, 1559.0, 88.19), (-2232.0, 1559.0, 0.2161), (-2232.0, 1559.0, 212.5), (-2232.0, 1559.0, 159.6), (-2232.0, 1559.0, 150.3), (-2232.0, 1559.0, 97.51), (-2230.0, 1559.0, 212.5), (-2230.0, 1559.0, 159.6), (-2230.0, 1559.0, 150.3), (-2230.0, 1559.0, 97.51), (-2225.0, 1559.0, 274.6), (-2225.0, 1559.0, 221.8), (-2225.0, 1559.0, 212.5), (-2225.0, 1559.0, 159.6), (-2225.0, 1559.0, 150.3), (-2225.0, 1559.0, 97.51), (-2225.0, 1559.0, 283.9), (-2225.0, 1559.0, 88.19), (-2225.0, 1559.0, 0.2161), (-2225.0, 1559.0, 412.1), (-2230.0, 1559.0, 0.2161), (-2230.0, 1995.0, 221.8), (-2232.0, 1995.0, 221.8), (-2232.0, 1995.0, 274.6), (-2230.0, 1995.0, 274.6), (-2230.0, 1995.0, 283.9), (-2232.0, 1995.0, 283.9), (-2232.0, 1995.0, 412.1), (-2230.0, 1995.0, 412.1), (-2232.0, 1995.0, 88.19), (-2230.0, 1995.0, 88.19), (-2232.0, 1995.0, 0.2161), (-2232.0, 1995.0, 212.5), (-2232.0, 1995.0, 159.6), (-2232.0, 1995.0, 150.3), (-2232.0, 1995.0, 97.51), (-2230.0, 1995.0, 212.5), (-2230.0, 1995.0, 159.6), (-2230.0, 1995.0, 150.3), (-2230.0, 1995.0, 97.51), (-2225.0, 1995.0, 274.6), (-2225.0, 1995.0, 221.8), (-2225.0, 1995.0, 212.5), (-2225.0, 1995.0, 159.6), (-2225.0, 1995.0, 150.3), (-2225.0, 1995.0, 97.51), (-2225.0, 1995.0, 283.9), (-2225.0, 1995.0, 88.19), (-2225.0, 1995.0, 0.2161), (-2225.0, 1995.0, 412.1), (-2230.0, 1995.0, 0.2161), (-2230.0, 2737.0, 221.8), (-2232.0, 2737.0, 221.8), (-2232.0, 2737.0, 274.6), (-2230.0, 2737.0, 274.6), (-2230.0, 2737.0, 283.9), (-2232.0, 2737.0, 283.9), (-2232.0, 2737.0, 412.1), (-2230.0, 2737.0, 412.1), (-2232.0, 2737.0, 88.19), (-2230.0, 2737.0, 88.19), (-2232.0, 2737.0, 0.2161), (-2232.0, 2737.0, 212.5), (-2232.0, 2737.0, 159.6), (-2232.0, 2737.0, 150.3), (-2232.0, 2737.0, 97.51), (-2230.0, 2737.0, 212.5), (-2230.0, 2737.0, 159.6), (-2230.0, 2737.0, 150.3), (-2230.0, 2737.0, 97.51), (-2225.0, 2737.0, 274.6), (-2225.0, 2737.0, 221.8), (-2225.0, 2737.0, 212.5), (-2225.0, 2737.0, 159.6), (-2225.0, 2737.0, 150.3), (-2225.0, 2737.0, 97.51), (-2225.0, 2737.0, 283.9), (-2225.0, 2737.0, 88.19), (-2225.0, 2737.0, 0.2161), (-2225.0, 2737.0, 412.1), (-2230.0, 2737.0, 0.2161), (-2230.0, 3196.0, 221.8), (-2232.0, 3196.0, 221.8), (-2232.0, 3196.0, 274.6), (-2230.0, 3196.0, 274.6), (-2230.0, 3196.0, 283.9), (-2232.0, 3196.0, 283.9), (-2232.0, 3196.0, 412.1), (-2230.0, 3196.0, 412.1), (-2232.0, 3196.0, 88.19), (-2230.0, 3196.0, 88.19), (-2232.0, 3196.0, 0.2161), (-2232.0, 3196.0, 212.5), (-2232.0, 3196.0, 159.6), (-2232.0, 3196.0, 150.3), (-2232.0, 3196.0, 97.51), (-2230.0, 3196.0, 212.5), (-2230.0, 3196.0, 159.6), (-2230.0, 3196.0, 150.3), (-2230.0, 3196.0, 97.51), (-2225.0, 3196.0, 274.6), (-2225.0, 3196.0, 221.8), (-2225.0, 3196.0, 212.5), (-2225.0, 3196.0, 159.6), (-2225.0, 3196.0, 150.3), (-2225.0, 3196.0, 97.51), (-2225.0, 3196.0, 283.9), (-2225.0, 3196.0, 88.19), (-2225.0, 3196.0, 0.2161), (-2225.0, 3196.0, 412.1), (-2230.0, 3196.0, 0.2161), (-2230.0, 4004.0, 221.8), (-2232.0, 4004.0, 221.8), (-2232.0, 4004.0, 274.6), (-2230.0, 4004.0, 274.6), (-2230.0, 4004.0, 283.9), (-2232.0, 4004.0, 283.9), (-2232.0, 4004.0, 412.1), (-2230.0, 4004.0, 412.1), (-2232.0, 4004.0, 88.19), (-2230.0, 4004.0, 88.19), (-2232.0, 4004.0, 0.2161), (-2232.0, 4004.0, 212.5), (-2232.0, 4004.0, 159.6), (-2232.0, 4004.0, 150.3), (-2232.0, 4004.0, 97.51), (-2230.0, 4004.0, 212.5), (-2230.0, 4004.0, 159.6), (-2230.0, 4004.0, 150.3), (-2230.0, 4004.0, 97.51), (-2225.0, 4004.0, 274.6), (-2225.0, 4004.0, 221.8), (-2225.0, 4004.0, 212.5), (-2225.0, 4004.0, 159.6), (-2225.0, 4004.0, 150.3), (-2225.0, 4004.0, 97.51), (-2225.0, 4004.0, 283.9), (-2225.0, 4004.0, 88.19), (-2225.0, 4004.0, 0.2161), (-2225.0, 4004.0, 412.1), (-2230.0, 4004.0, 0.2161), (-888.2, -95.12, 283.9), (-888.2, -90.12, 283.9), (-888.2, -90.12, 412.1), (-888.2, -95.12, 412.1), (-888.2, -95.12, 0.2161), (-888.2, -90.12, 0.2161), (-888.2, -90.12, 88.19), (-888.2, -95.12, 88.19), (-888.2, -90.12, 212.5), (-888.2, -90.12, 159.6), (-888.2, -90.12, 150.3), (-888.2, -90.12, 97.51), (-888.2, -97.12, 283.9), (-888.2, -95.12, 212.5), (-888.2, -95.12, 159.6), (-888.2, -95.12, 150.3), (-888.2, -95.12, 97.51), (-888.2, -97.12, 88.19), (-888.2, -97.12, 0.2161), (-888.2, -97.12, 412.1), (-888.2, -97.12, 274.6), (-888.2, -97.12, 221.8), (-888.2, -97.12, 212.5), (-888.2, -97.12, 159.6), (-888.2, -97.12, 150.3), (-888.2, -97.12, 97.51), (-882.2, -593.1, 159.6), (-880.2, -593.1, 159.6), (-880.2, -593.1, 212.5), (-882.2, -593.1, 212.5), (-880.2, -593.1, 88.19), (-880.2, -593.1, 0.2161), (-880.2, -593.1, 412.1), (-880.2, -593.1, 283.9), (-880.2, -593.1, 274.6), (-880.2, -593.1, 221.8), (-880.2, -593.1, 150.3), (-880.2, -593.1, 97.51), (-888.2, -593.1, 88.19), (-882.2, -593.1, 88.19), (-882.2, -593.1, 0.2161), (-888.2, -593.1, 0.2161), (-888.2, -593.1, 274.6), (-882.2, -593.1, 274.6), (-882.2, -593.1, 283.9), (-888.2, -593.1, 283.9), (-882.2, -593.1, 412.1), (-882.2, -593.1, 221.8), (-882.2, -593.1, 150.3), (-882.2, -593.1, 97.51), (-888.2, -593.1, 412.1), (-888.2, -593.1, 221.8), (-888.2, -593.1, 212.5), (-888.2, -593.1, 159.6), (-888.2, -593.1, 150.3), (-888.2, -593.1, 97.51), (-888.2, -598.1, 97.51), (-888.2, -598.1, 150.3), (-888.2, -598.1, 159.6), (-888.2, -598.1, 212.5), (-888.2, -598.1, 221.8), (-888.2, -598.1, 274.6), (-888.2, -598.1, 283.9), (-888.2, -598.1, 412.1), (-882.2, -598.1, 274.6), (-882.2, -598.1, 283.9), (-882.2, -598.1, 221.8), (-882.2, -598.1, 412.1), (-888.2, -598.1, 88.19), (-882.2, -598.1, 88.19), (-882.2, -598.1, 150.3), (-882.2, -598.1, 97.51), (-888.2, -598.1, 0.2161), (-882.2, -598.1, 0.2161), (-880.2, -598.1, 97.51), (-880.2, -598.1, 150.3), (-880.2, -598.1, 221.8), (-880.2, -598.1, 274.6), (-880.2, -598.1, 283.9), (-880.2, -598.1, 412.1), (-880.2, -598.1, 0.2161), (-880.2, -598.1, 88.19), (-882.2, -598.1, 212.5), (-880.2, -598.1, 212.5), (-880.2, -598.1, 159.6), (-882.2, -598.1, 159.6), (-882.2, -600.1, 274.6), (-880.2, -600.1, 274.6), (-882.2, -600.1, 150.3), (-880.2, -600.1, 159.6), (-888.2, -600.1, 274.6), (-882.2, -600.1, 412.1), (-888.2, -600.1, 412.1), (-888.2, -600.1, 212.5), (-888.2, -600.1, 221.8), (-880.2, -600.1, 0.2161), (-882.2, -600.1, 0.2161), (-888.2, -600.1, 97.51), (-888.2, -600.1, 150.3), (-882.2, -600.1, 159.6), (-888.2, -600.1, 159.6), (-882.2, -600.1, 283.9), (-888.2, -600.1, 283.9), (-880.2, -600.1, 88.19), (-882.2, -600.1, 97.51), (-880.2, -600.1, 97.51), (-880.2, -600.1, 150.3), (-880.2, -600.1, 283.9), (-880.2, -600.1, 412.1), (-882.2, -600.1, 88.19), (-888.2, -600.1, 0.2161), (-888.2, -600.1, 88.19), (-882.2, -600.1, 212.5), (-880.2, -600.1, 212.5), (-880.2, -600.1, 221.8), (-882.2, -600.1, 221.8), (-2549.0, -593.1, 212.4), (-2549.0, -598.1, 0.2161), (-2549.0, -598.1, 88.19), (-2549.0, -598.1, 412.1), (-2549.0, -598.1, 283.9), (-2549.0, -598.1, 274.6), (-2549.0, -598.1, 221.8), (-2549.0, -598.1, 159.6), (-2549.0, -598.1, 150.3), (-2549.0, -598.1, 97.51), (-2554.0, -598.1, 0.2161), (-2554.0, -598.1, 88.19), (-2554.0, -598.1, 412.1), (-2554.0, -598.1, 283.9), (-2554.0, -598.1, 274.6), (-2554.0, -598.1, 221.8), (-2554.0, -598.1, 212.5), (-2554.0, -598.1, 159.6), (-2554.0, -598.1, 150.3), (-2554.0, -598.1, 97.51), (-2556.0, -598.1, 0.2161), (-2556.0, -598.1, 88.19), (-2556.0, -598.1, 412.1), (-2556.0, -598.1, 283.9), (-2556.0, -598.1, 274.6), (-2556.0, -598.1, 221.8), (-2556.0, -598.1, 212.5), (-2556.0, -598.1, 159.6), (-2556.0, -598.1, 150.3), (-2556.0, -598.1, 97.51), (-2549.0, -598.1, 212.4), (-2549.0, -600.1, 88.19), (-2549.0, -600.1, 0.2161), (-2549.0, -600.1, 412.1), (-2549.0, -600.1, 283.9), (-2549.0, -600.1, 274.6), (-2549.0, -600.1, 221.8), (-2549.0, -600.1, 150.3), (-2549.0, -600.1, 97.51), (-2554.0, -600.1, 0.2161), (-2554.0, -600.1, 412.1), (-2556.0, -600.1, 88.19), (-2554.0, -600.1, 88.19), (-2556.0, -600.1, 0.2161), (-2556.0, -600.1, 412.1), (-2556.0, -600.1, 283.9), (-2556.0, -600.1, 274.6), (-2556.0, -600.1, 221.8), (-2556.0, -600.1, 212.5), (-2556.0, -600.1, 159.6), (-2556.0, -600.1, 150.3), (-2556.0, -600.1, 97.51), (-2549.0, -600.1, 212.4), (-2549.0, -600.1, 159.6), (-2554.0, -600.1, 97.51), (-2554.0, -600.1, 150.3), (-2554.0, -600.1, 221.8), (-2554.0, -600.1, 274.6), (-2554.0, -600.1, 283.9), (-2554.0, -600.1, 212.5), (-2554.0, -600.1, 159.6)], [(1022, 1023)], [(54, 31, 3, 4), (99, 140, 143, 100), (56, 20, 0, 32), (34, 22, 23, 38), (10, 9, 69, 70), (38, 23, 18, 40), (0, 20, 80, 60), (21, 1, 61, 81), (9, 8, 68, 69), (30, 47, 11, 2), (47, 48, 10, 11), (48, 49, 9, 10), (49, 50, 8, 9), (50, 51, 7, 8), (51, 52, 6, 7), (52, 53, 5, 6), (53, 54, 4, 5), (35, 27, 14, 44), (36, 25, 16, 42), (37, 41, 17, 24), (34, 39, 19, 22), (77, 130, 131, 76), (20, 2, 62, 80), (8, 7, 67, 68), (2, 11, 71, 62), (7, 6, 66, 67), (30, 2, 20, 56), (61, 136, 146, 83), (46, 57, 29, 12), (43, 15, 26, 58), (45, 13, 28, 59), (36, 37, 24, 25), (35, 58, 26, 27), (59, 28, 29, 57), (632, 635, 57, 46), (3, 31, 55, 21), (14, 13, 45, 44), (16, 15, 43, 42), (18, 17, 41, 40), (0, 19, 39, 32), (21, 55, 33, 1), (12, 1, 33, 46), (633, 630, 31, 54), (6, 5, 65, 66), (5, 4, 64, 65), (141, 142, 98, 97), (62, 71, 93, 84), (67, 66, 88, 89), (19, 124, 135, 79), (148, 144, 96, 95), (66, 65, 87, 88), (134, 129, 18, 78), (82, 101, 145, 147), (65, 64, 86, 87), (72, 137, 123, 12), (64, 63, 85, 86), (71, 70, 92, 93), (74, 133, 121, 14), (63, 81, 103, 85), (70, 69, 91, 92), (81, 61, 83, 103), (60, 80, 102, 82), (69, 68, 90, 91), (13, 120, 132, 73), (3, 21, 81, 63), (17, 128, 130, 77), (11, 10, 70, 71), (4, 3, 63, 64), (111, 103, 83, 94), (102, 104, 101, 82), (105, 106, 99, 100), (107, 108, 97, 98), (109, 110, 95, 96), (87, 86, 111, 110), (88, 87, 110, 109), (89, 88, 109, 108), (90, 89, 108, 107), (91, 90, 107, 106), (92, 91, 106, 105), (93, 92, 105, 104), (84, 93, 104, 102), (86, 85, 103, 111), (104, 105, 100, 101), (107, 98, 99, 106), (109, 96, 97, 108), (111, 94, 95, 110), (76, 131, 127, 16), (135, 134, 78, 79), (68, 67, 89, 90), (80, 62, 84, 102), (83, 146, 149, 94), (60, 138, 125, 0), (75, 15, 126, 139), (73, 132, 137, 72), (18, 129, 128, 17), (75, 139, 133, 74), (94, 149, 148, 95), (100, 143, 145, 101), (0, 125, 124, 19), (98, 142, 140, 99), (96, 144, 141, 97), (1, 122, 136, 61), (12, 123, 122, 1), (15, 16, 127, 126), (82, 147, 138, 60), (72, 112, 113, 73), (76, 116, 117, 77), (74, 114, 115, 75), (79, 78, 118, 119), (19, 79, 119, 22), (23, 118, 78, 18), (23, 22, 119, 118), (24, 17, 77, 117), (16, 25, 116, 76), (25, 24, 117, 116), (26, 15, 75, 115), (14, 27, 114, 74), (27, 26, 115, 114), (28, 13, 73, 113), (12, 29, 112, 72), (29, 28, 113, 112), (46, 33, 631, 632), (55, 634, 631, 33), (31, 630, 634, 55), (143, 140, 224, 225), (123, 137, 167, 153), (138, 147, 177, 168), (203, 173, 230, 239), (136, 122, 152, 166), (146, 136, 166, 176), (207, 177, 218, 232), (135, 124, 154, 165), (142, 141, 222, 223), (129, 134, 164, 159), (144, 148, 212, 211), (121, 133, 163, 151), (175, 205, 231, 221), (132, 120, 150, 162), (171, 169, 199, 201), (169, 156, 186, 199), (160, 158, 188, 190), (170, 160, 190, 200), (160, 170, 172, 161), (158, 159, 189, 188), (164, 165, 175, 173), (156, 157, 187, 186), (154, 155, 185, 184), (152, 153, 183, 182), (162, 178, 179, 167), (167, 179, 209, 197), (150, 151, 181, 180), (169, 171, 174, 163), (177, 147, 219, 218), (120, 121, 151, 150), (149, 146, 216, 215), (122, 123, 153, 152), (134, 135, 165, 164), (179, 178, 213, 214), (124, 125, 155, 154), (131, 130, 160, 161), (126, 127, 157, 156), (133, 139, 169, 163), (128, 129, 159, 158), (137, 132, 162, 167), (130, 128, 158, 160), (139, 126, 156, 169), (127, 131, 161, 157), (125, 138, 168, 155), (184, 185, 198, 195), (186, 187, 191, 199), (180, 181, 193, 192), (182, 183, 197, 196), (199, 191, 202, 201), (192, 193, 204, 208), (196, 197, 209, 206), (195, 198, 207, 205), (188, 189, 194, 190), (190, 194, 203, 200), (157, 161, 191, 187), (155, 168, 198, 185), (161, 172, 202, 191), (162, 150, 180, 192), (209, 179, 214, 226), (164, 173, 203, 194), (151, 163, 193, 181), (147, 145, 220, 219), (163, 174, 204, 193), (159, 164, 194, 189), (174, 171, 227, 210), (175, 165, 195, 205), (165, 154, 184, 195), (202, 172, 228, 237), (176, 166, 196, 206), (166, 152, 182, 196), (200, 203, 239, 238), (168, 177, 207, 198), (153, 167, 197, 183), (178, 162, 192, 208), (239, 230, 260, 269), (224, 223, 253, 254), (232, 218, 248, 262), (220, 225, 255, 250), (214, 213, 243, 244), (221, 231, 261, 251), (225, 224, 254, 255), (210, 227, 257, 240), (237, 228, 258, 267), (223, 222, 252, 253), (228, 229, 259, 258), (227, 236, 266, 257), (211, 212, 242, 241), (230, 221, 251, 260), (145, 143, 225, 220), (140, 142, 223, 224), (176, 206, 233, 217), (141, 144, 211, 222), (204, 174, 210, 235), (148, 149, 215, 212), (170, 200, 238, 229), (205, 207, 232, 231), (178, 208, 234, 213), (206, 209, 226, 233), (171, 201, 236, 227), (208, 204, 235, 234), (173, 175, 221, 230), (201, 202, 237, 236), (146, 176, 217, 216), (172, 170, 229, 228), (265, 266, 303, 321), (255, 254, 284, 285), (267, 268, 322, 300), (269, 261, 313, 323), (253, 252, 282, 283), (268, 238, 310, 322), (262, 248, 278, 292), (293, 263, 320, 324), (241, 242, 272, 271), (261, 231, 304, 313), (245, 246, 276, 275), (299, 298, 328, 329), (242, 245, 275, 272), (249, 250, 280, 279), (222, 211, 241, 252), (217, 233, 263, 247), (212, 215, 245, 242), (235, 210, 240, 265), (226, 214, 244, 256), (213, 234, 264, 243), (286, 319, 316, 294), (216, 217, 247, 246), (264, 234, 308, 317), (218, 219, 249, 248), (297, 296, 326, 327), (296, 295, 325, 326), (219, 220, 250, 249), (226, 256, 318, 307), (215, 216, 246, 245), (229, 238, 268, 259), (252, 241, 271, 282), (254, 253, 283, 284), (248, 249, 279, 278), (295, 294, 316, 325), (280, 285, 290, 281), (285, 284, 289, 290), (283, 282, 287, 288), (271, 272, 273, 270), (275, 276, 277, 274), (279, 280, 281, 278), (284, 283, 288, 289), (282, 271, 270, 287), (272, 275, 274, 273), (278, 281, 291, 292), (274, 277, 293, 286), (270, 273, 294, 295), (288, 287, 296, 297), (290, 289, 298, 299), (291, 281, 290, 299), (298, 289, 288, 297), (296, 287, 270, 295), (274, 286, 294, 273), (247, 263, 293, 277), (246, 247, 277, 276), (262, 292, 315, 314), (250, 255, 285, 280), (356, 357, 387, 386), (300, 322, 344, 359), (342, 330, 345, 343), (323, 313, 343, 345), (301, 300, 359, 358), (333, 356, 386, 367), (321, 303, 356, 340), (324, 320, 341, 337), (322, 310, 349, 344), (340, 334, 368, 389), (330, 342, 392, 402), (355, 354, 369, 377), (317, 308, 351, 338), (376, 336, 404, 405), (232, 262, 314, 305), (237, 267, 300, 301), (231, 232, 305, 304), (264, 317, 318, 256), (239, 269, 323, 311), (233, 226, 307, 306), (263, 233, 306, 320), (234, 235, 309, 308), (236, 237, 301, 302), (292, 291, 312, 315), (291, 299, 329, 312), (238, 239, 311, 310), (286, 293, 324, 319), (266, 236, 302, 303), (235, 265, 321, 309), (298, 297, 327, 328), (260, 251, 261, 269), (258, 259, 268, 267), (240, 257, 266, 265), (256, 244, 243, 264), (14, 121, 120, 13), (335, 338, 360, 364), (331, 344, 362, 372), (341, 353, 382, 365), (358, 359, 373, 363), (352, 339, 375, 381), (347, 346, 384, 370), (343, 355, 377, 383), (349, 348, 379, 380), (316, 319, 395, 396), (354, 347, 370, 369), (348, 345, 378, 379), (351, 350, 388, 361), (353, 352, 381, 382), (342, 343, 383, 385), (314, 315, 346, 347), (338, 335, 336, 339), (340, 356, 333, 334), (307, 318, 339, 352), (359, 344, 331, 332), (359, 332, 374, 373), (346, 315, 390, 391), (309, 321, 340, 350), (326, 325, 397, 398), (371, 330, 402, 413), (344, 349, 380, 362), (339, 336, 376, 375), (310, 311, 348, 349), (350, 340, 389, 388), (320, 306, 353, 341), (357, 358, 363, 387), (372, 371, 413, 415), (338, 351, 361, 360), (337, 366, 419, 414), (337, 341, 365, 366), (345, 330, 371, 378), (328, 327, 399, 400), (364, 360, 389, 368), (378, 371, 372, 362), (373, 386, 387, 363), (380, 379, 378, 362), (376, 366, 365, 375), (367, 386, 373, 374), (361, 388, 389, 360), (384, 385, 383, 370), (381, 375, 365, 382), (377, 369, 370, 383), (336, 335, 406, 404), (302, 301, 358, 357), (311, 323, 345, 348), (374, 332, 410, 418), (308, 309, 350, 351), (305, 314, 347, 354), (312, 329, 401, 393), (306, 307, 352, 353), (313, 304, 355, 343), (335, 364, 407, 406), (304, 305, 354, 355), (332, 331, 403, 410), (303, 302, 357, 356), (318, 317, 338, 339), (417, 408, 438, 447), (409, 416, 446, 439), (408, 409, 439, 438), (403, 415, 445, 433), (406, 407, 437, 436), (404, 406, 436, 434), (410, 403, 433, 440), (391, 390, 420, 421), (394, 414, 444, 424), (366, 376, 405, 419), (331, 372, 415, 403), (333, 367, 416, 409), (334, 333, 409, 408), (324, 337, 414, 394), (315, 312, 393, 390), (367, 374, 418, 416), (319, 324, 394, 395), (368, 334, 408, 417), (364, 368, 417, 407), (385, 384, 411, 412), (325, 316, 396, 397), (384, 346, 391, 411), (327, 326, 398, 399), (342, 385, 412, 392), (329, 328, 400, 401), (426, 425, 434, 436), (428, 427, 438, 439), (432, 431, 461, 465), (430, 429, 440, 433), (445, 443, 473, 475), (423, 431, 432, 422), (443, 432, 465, 473), (437, 447, 477, 467), (422, 442, 472, 452), (446, 448, 478, 476), (441, 421, 451, 471), (449, 435, 464, 479), (423, 422, 452, 453), (444, 449, 479, 474), (418, 410, 440, 448), (414, 419, 449, 444), (419, 405, 435, 449), (411, 391, 421, 441), (416, 418, 448, 446), (392, 412, 442, 422), (407, 417, 447, 437), (413, 402, 432, 443), (402, 392, 422, 432), (415, 413, 443, 445), (412, 411, 441, 442), (405, 404, 434, 435), (470, 469, 476, 478), (463, 474, 479, 464), (468, 466, 467, 477), (451, 452, 472, 471), (465, 462, 475, 473), (461, 460, 462, 465), (459, 458, 469, 470), (457, 456, 466, 468), (455, 454, 474, 463), (450, 453, 452, 451), (430, 433, 462, 460), (442, 441, 471, 472), (438, 427, 457, 468), (435, 434, 463, 464), (424, 444, 474, 454), (421, 420, 450, 451), (426, 436, 466, 456), (436, 437, 467, 466), (434, 425, 455, 463), (461, 431, 493, 509), (433, 445, 475, 462), (439, 446, 476, 469), (447, 438, 468, 477), (428, 439, 469, 458), (448, 440, 470, 478), (440, 429, 459, 470), (459, 429, 495, 507), (399, 398, 486, 487), (456, 457, 505, 504), (428, 458, 506, 496), (397, 396, 484, 485), (454, 455, 503, 502), (395, 394, 482, 483), (453, 450, 501, 500), (455, 425, 498, 503), (390, 393, 480, 481), (426, 456, 504, 499), (423, 453, 500, 492), (420, 390, 481, 490), (490, 492, 500, 501), (481, 480, 492, 490), (489, 493, 492, 480), (489, 488, 494, 493), (509, 493, 494, 508), (487, 495, 494, 488), (487, 486, 496, 495), (507, 495, 496, 506), (485, 497, 496, 486), (504, 505, 497, 499), (484, 499, 497, 485), (484, 483, 498, 499), (483, 482, 491, 498), (503, 498, 491, 502), (458, 459, 507, 506), (401, 400, 488, 489), (460, 461, 509, 508), (393, 401, 489, 480), (431, 423, 492, 493), (430, 460, 508, 494), (400, 399, 487, 488), (429, 430, 494, 495), (457, 427, 497, 505), (398, 397, 485, 486), (427, 428, 496, 497), (396, 395, 483, 484), (425, 426, 499, 498), (424, 454, 502, 491), (394, 424, 491, 482), (450, 420, 490, 501), (522, 1248, 1239, 552), (576, 551, 565, 606), (519, 1252, 1243, 549), (608, 578, 588, 618), (575, 549, 548, 579), (615, 585, 576, 606), (567, 537, 536, 566), (557, 527, 539, 569), (582, 547, 546, 581), (534, 1214, 1215, 533), (577, 550, 557, 574), (610, 553, 562, 608), (643, 567, 566, 607), (611, 555, 554, 613), (528, 1220, 1219, 529), (514, 1258, 1248, 522), (515, 1257, 1245, 545), (553, 523, 532, 562), (562, 532, 522, 552), (544, 514, 523, 553), (607, 577, 587, 617), (604, 569, 570, 605), (1234, 1264, 1263, 1233), (518, 1256, 1238, 517), (561, 531, 542, 572), (516, 1235, 1257, 515), (541, 511, 1210, 538), (587, 577, 574, 586), (578, 552, 551, 576), (546, 516, 525, 555), (607, 566, 550, 577), (624, 594, 589, 619), (642, 564, 563, 644), (619, 589, 580, 610), (626, 596, 592, 622), (538, 1210, 1211, 537), (579, 548, 573, 609), (555, 525, 524, 554), (551, 521, 535, 565), (565, 535, 534, 564), (570, 540, 519, 549), (571, 541, 538, 568), (621, 591, 603, 639), (530, 1218, 1217, 531), (521, 1227, 1213, 535), (645, 572, 571, 641), (591, 575, 579, 590), (664, 628, 615, 651), (581, 546, 555, 611), (612, 582, 584, 614), (599, 588, 585, 598), (583, 545, 544, 580), (669, 639, 638, 668), (597, 584, 592, 596), (613, 554, 545, 583), (601, 587, 586, 600), (652, 616, 621, 657), (572, 542, 541, 571), (603, 591, 590, 602), (659, 623, 625, 661), (588, 578, 576, 585), (593, 583, 580, 589), (650, 614, 627, 663), (649, 559, 560, 647), (1228, 1259, 1255, 520), (605, 575, 591, 621), (612, 556, 547, 582), (542, 512, 511, 541), (606, 565, 564, 642), (640, 568, 567, 643), (654, 618, 629, 665), (668, 638, 620, 656), (614, 584, 597, 627), (621, 616, 604, 605), (637, 601, 600, 636), (629, 599, 598, 628), (627, 597, 596, 626), (619, 610, 608, 618), (625, 595, 594, 624), (623, 622, 611, 613), (639, 603, 602, 638), (616, 586, 574, 604), (643, 607, 617, 653), (660, 624, 619, 655), (657, 621, 639, 669), (613, 583, 593, 623), (569, 539, 540, 570), (667, 637, 636, 666), (662, 626, 622, 658), (584, 582, 581, 592), (614, 620, 609, 612), (1221, 1229, 1251, 1254), (573, 543, 526, 556), (656, 620, 614, 650), (563, 533, 528, 558), (658, 622, 623, 659), (623, 593, 595, 625), (653, 617, 637, 667), (1232, 1262, 1261, 1231), (647, 560, 561, 648), (608, 562, 552, 578), (566, 536, 520, 550), (548, 518, 543, 573), (556, 526, 517, 547), (595, 593, 589, 594), (661, 625, 624, 660), (665, 629, 628, 664), (663, 627, 626, 662), (655, 619, 618, 654), (617, 587, 601, 637), (636, 600, 586, 616), (618, 588, 599, 629), (559, 529, 530, 560), (558, 528, 529, 559), (609, 573, 556, 612), (560, 530, 531, 561), (644, 563, 558, 646), (620, 590, 579, 609), (648, 561, 572, 645), (605, 570, 549, 575), (638, 602, 590, 620), (628, 598, 585, 615), (622, 592, 581, 611), (574, 557, 569, 604), (630, 758, 734, 634), (715, 714, 674, 675), (631, 756, 743, 632), (710, 670, 671, 711), (760, 677, 676, 761), (773, 713, 673, 764), (666, 636, 616, 652), (651, 615, 606, 642), (700, 681, 680, 701), (716, 717, 652, 657), (706, 695, 640, 643), (654, 710, 711, 655), (721, 699, 700, 722), (729, 795, 664, 651), (705, 687, 685, 696), (771, 772, 661, 660), (689, 688, 644, 646), (693, 692, 648, 645), (680, 681, 692, 693), (698, 683, 682, 699), (774, 663, 662, 773), (685, 688, 689, 684), (580, 544, 553, 610), (717, 716, 676, 677), (646, 558, 559, 649), (770, 767, 670, 710), (680, 693, 694, 679), (633, 735, 758, 630), (765, 672, 712, 772), (761, 676, 716, 776), (766, 771, 711, 671), (763, 674, 714, 774), (766, 671, 670, 767), (764, 673, 672, 765), (762, 675, 674, 763), (775, 715, 675, 762), (777, 717, 677, 760), (678, 695, 706, 686), (785, 725, 726, 786), (684, 689, 690, 683), (687, 707, 688, 685), (786, 726, 708, 768), (776, 716, 657, 669), (729, 707, 687, 709), (720, 698, 699, 721), (778, 718, 719, 779), (772, 712, 659, 661), (714, 650, 663, 774), (714, 715, 656, 650), (713, 773, 662, 658), (777, 788, 667, 666), (682, 691, 692, 681), (703, 678, 686, 704), (788, 728, 653, 667), (682, 683, 690, 691), (709, 687, 705, 727), (696, 685, 684, 697), (695, 694, 641, 640), (697, 684, 683, 698), (691, 690, 649, 647), (699, 682, 681, 700), (795, 770, 665, 664), (678, 679, 694, 695), (726, 704, 686, 708), (701, 680, 679, 702), (707, 729, 651, 642), (702, 679, 678, 703), (708, 686, 706, 728), (713, 712, 672, 673), (727, 705, 696, 718), (770, 710, 654, 665), (724, 702, 703, 725), (719, 697, 698, 720), (718, 696, 697, 719), (715, 775, 668, 656), (775, 745, 744, 776), (717, 777, 666, 652), (641, 694, 693, 645), (655, 711, 771, 660), (725, 703, 704, 726), (795, 757, 750, 770), (777, 743, 756, 788), (771, 749, 748, 772), (768, 788, 756, 734), (784, 724, 725, 785), (648, 692, 691, 647), (782, 722, 723, 783), (781, 721, 722, 782), (753, 764, 765, 752), (736, 784, 785, 735), (783, 723, 724, 784), (707, 642, 644, 688), (723, 701, 702, 724), (773, 747, 746, 774), (722, 700, 701, 723), (641, 571, 568, 640), (755, 767, 770, 750), (742, 778, 779, 741), (740, 780, 781, 739), (743, 777, 760, 732), (759, 787, 778, 742), (780, 720, 721, 781), (753, 747, 773, 764), (730, 732, 760, 761), (744, 730, 761, 776), (754, 745, 775, 762), (741, 779, 780, 740), (634, 734, 756, 631), (739, 781, 782, 738), (737, 783, 784, 736), (738, 782, 783, 737), (768, 708, 728, 788), (755, 751, 766, 767), (795, 729, 709, 769), (779, 719, 720, 780), (752, 765, 772, 748), (754, 762, 763, 731), (786, 768, 734, 758), (712, 713, 658, 659), (728, 706, 643, 653), (733, 757, 795, 769), (787, 727, 718, 778), (759, 733, 769, 787), (769, 709, 727, 787), (751, 749, 771, 766), (746, 731, 763, 774), (818, 848, 832, 808), (816, 846, 834, 806), (690, 689, 646, 649), (813, 843, 844, 814), (805, 835, 845, 815), (794, 824, 823, 793), (811, 841, 842, 812), (792, 822, 821, 791), (810, 839, 840, 809), (812, 842, 837, 802), (789, 820, 819, 790), (803, 838, 843, 813), (800, 831, 839, 810), (799, 829, 820, 789), (829, 840, 839, 831), (820, 829, 831, 819), (828, 819, 831, 832), (828, 832, 833, 827), (848, 847, 833, 832), (826, 827, 833, 834), (826, 834, 835, 825), (846, 845, 835, 834), (824, 825, 835, 836), (843, 838, 836, 844), (823, 824, 836, 838), (823, 838, 837, 822), (822, 837, 830, 821), (842, 841, 830, 837), (815, 845, 846, 816), (798, 828, 827, 797), (817, 847, 848, 818), (790, 819, 828, 798), (808, 832, 831, 800), (807, 833, 847, 817), (797, 827, 826, 796), (806, 834, 833, 807), (814, 844, 836, 804), (735, 785, 786, 758), (804, 836, 835, 805), (793, 823, 822, 792), (802, 837, 838, 803), (801, 830, 841, 811), (791, 821, 830, 801), (809, 840, 829, 799), (859, 861, 869, 870), (850, 849, 861, 859), (858, 862, 861, 849), (858, 857, 863, 862), (878, 862, 863, 877), (856, 864, 863, 857), (856, 855, 865, 864), (876, 864, 865, 875), (854, 866, 865, 855), (873, 874, 866, 868), (853, 868, 866, 854), (853, 852, 867, 868), (852, 851, 860, 867), (872, 867, 860, 871), (903, 898, 928, 933), (913, 912, 981, 982), (893, 894, 924, 923), (889, 900, 930, 919), (891, 892, 922, 921), (901, 890, 920, 931), (896, 904, 934, 926), (890, 881, 911, 920), (907, 893, 923, 937), (880, 889, 919, 910), (892, 908, 938, 922), (879, 880, 970, 969), (908, 907, 937, 938), (942, 941, 990, 991), (860, 851, 881, 890), (866, 874, 904, 896), (871, 860, 890, 901), (861, 862, 892, 891), (859, 870, 900, 889), (863, 864, 894, 893), (849, 850, 880, 879), (873, 868, 898, 903), (865, 866, 896, 895), (851, 852, 882, 881), (867, 872, 902, 897), (868, 867, 897, 898), (853, 854, 884, 883), (875, 865, 895, 905), (869, 861, 891, 899), (855, 856, 886, 885), (864, 876, 906, 894), (870, 869, 899, 900), (857, 858, 888, 887), (872, 871, 901, 902), (858, 849, 879, 888), (874, 873, 903, 904), (856, 857, 887, 886), (876, 875, 905, 906), (854, 855, 885, 884), (878, 877, 907, 908), (852, 853, 883, 882), (862, 878, 908, 892), (850, 859, 889, 880), (877, 863, 893, 907), (921, 909, 939, 951), (945, 915, 984, 995), (918, 909, 921, 922), (930, 929, 952, 953), (924, 936, 959, 968), (916, 917, 923, 924), (915, 914, 983, 984), (929, 921, 951, 952), (914, 915, 925, 926), (935, 925, 967, 958), (940, 939, 992, 993), (913, 928, 927, 912), (927, 932, 955, 966), (916, 946, 996, 986), (895, 896, 926, 925), (917, 916, 986, 987), (897, 902, 932, 927), (898, 897, 927, 928), (909, 918, 988, 985), (905, 895, 925, 935), (899, 891, 921, 929), (882, 883, 973, 972), (894, 906, 936, 924), (900, 899, 929, 930), (912, 942, 991, 981), (902, 901, 931, 932), (880, 910, 980, 970), (904, 903, 933, 934), (943, 913, 982, 994), (906, 905, 935, 936), (949, 953, 952, 951), (940, 949, 951, 939), (948, 962, 963, 947), (961, 960, 963, 962), (946, 968, 967, 945), (959, 958, 967, 968), (956, 965, 964, 957), (943, 944, 964, 965), (942, 966, 950, 941), (955, 954, 950, 966), (932, 931, 954, 955), (923, 917, 947, 963), (934, 933, 956, 957), (918, 922, 962, 948), (936, 935, 958, 959), (938, 937, 960, 961), (916, 924, 968, 946), (922, 938, 961, 962), (910, 919, 949, 940), (925, 915, 945, 967), (937, 923, 963, 960), (920, 911, 941, 950), (926, 934, 957, 964), (914, 926, 964, 944), (931, 920, 950, 954), (919, 930, 953, 949), (928, 913, 943, 965), (884, 885, 975, 974), (933, 928, 965, 956), (912, 927, 966, 942), (979, 971, 1001, 1009), (984, 983, 1013, 1014), (972, 973, 1003, 1002), (987, 986, 1016, 1017), (974, 975, 1005, 1004), (985, 988, 1018, 1015), (976, 977, 1007, 1006), (978, 969, 999, 1008), (977, 978, 1008, 1007), (944, 943, 994, 989), (881, 882, 972, 971), (910, 940, 993, 980), (946, 945, 995, 996), (883, 884, 974, 973), (948, 947, 997, 998), (885, 886, 976, 975), (914, 944, 989, 983), (918, 948, 998, 988), (887, 888, 978, 977), (947, 917, 987, 997), (941, 911, 979, 990), (888, 879, 969, 978), (911, 881, 971, 979), (939, 909, 985, 992), (886, 887, 977, 976), (1008, 999, 1029, 1038), (994, 982, 1012, 1024), (982, 981, 1011, 1012), (970, 980, 1010, 1000), (986, 996, 1026, 1016), (983, 989, 1019, 1013), (995, 984, 1014, 1025), (990, 979, 1009, 1020), (988, 998, 1028, 1018), (981, 991, 1021, 1011), (997, 987, 1017, 1027), (969, 970, 1000, 999), (992, 985, 1015, 1022), (971, 972, 1002, 1001), (980, 993, 1023, 1010), (973, 974, 1004, 1003), (975, 976, 1006, 1005), (1007, 1008, 1038, 1037), (1020, 1009, 1039, 1058), (1005, 1006, 1036, 1035), (1010, 1023, 1057, 1040), (1000, 1010, 1040, 1030), (1003, 1004, 1034, 1033), (1009, 1001, 1031, 1039), (1001, 1002, 1032, 1031), (1002, 1003, 1033, 1032), (999, 1000, 1030, 1029), (1041, 1043, 1055, 1054), (1045, 1044, 1053, 1052), (1037, 1038, 1043, 1041), (1037, 1041, 1044, 1036), (1035, 1036, 1044, 1045), (1045, 1052, 1049, 1046), (1048, 1051, 1050, 1047), (1041, 1054, 1053, 1044), (1042, 1056, 1055, 1043), (1030, 1040, 1042, 1029), (1042, 1040, 1057, 1056), (1029, 1042, 1043, 1038), (1035, 1045, 1046, 1034), (1046, 1049, 1051, 1048), (1033, 1034, 1046, 1048), (1047, 1032, 1033, 1048), (1047, 1050, 1058, 1039), (1031, 1032, 1047, 1039), (1006, 1007, 1037, 1036), (1004, 1005, 1035, 1034), (1012, 1011, 1021, 1024), (1014, 1013, 1019, 1025), (1017, 1016, 1026, 1027), (1022, 1015, 1018, 1028), (1053, 1054, 1082, 1081), (1020, 1058, 1087, 1066), (1050, 1051, 1078, 1084), (1026, 996, 1071, 1075), (1049, 1052, 1080, 1079), (1023, 993, 1069, 1088), (995, 1025, 1074, 1070), (998, 997, 1072, 1073), (1055, 1056, 1085, 1083), (996, 995, 1070, 1071), (989, 994, 1061, 1060), (991, 990, 1065, 1064), (990, 1020, 1066, 1065), (993, 992, 1067, 1069), (1063, 1064, 1065, 1066), (1063, 1066, 1087, 1084), (1062, 1063, 1084, 1078), (1059, 1060, 1061, 1062), (1078, 1079, 1059, 1062), (1074, 1059, 1079, 1080), (1071, 1070, 1074, 1075), (1081, 1075, 1074, 1080), (1076, 1075, 1081, 1082), (1073, 1072, 1076, 1077), (1083, 1077, 1076, 1082), (1068, 1077, 1083, 1085), (1068, 1088, 1069, 1067), (1068, 1085, 1086, 1088), (1025, 1019, 1059, 1074), (1024, 1021, 1063, 1062), (1056, 1057, 1086, 1085), (1027, 1026, 1075, 1076), (1019, 989, 1060, 1059), (1022, 1028, 1077, 1068), (1051, 1049, 1079, 1078), (1058, 1050, 1084, 1087), (997, 1027, 1076, 1072), (992, 1022, 1068, 1067), (994, 1024, 1062, 1061), (1052, 1053, 1081, 1080), (1028, 998, 1073, 1077), (1054, 1055, 1083, 1082), (1057, 1023, 1088, 1086), (1021, 991, 1064, 1063), (1093, 1096, 1095, 1094), (1093, 1114, 1117, 1096), (1092, 1108, 1114, 1093), (1089, 1092, 1091, 1090), (1108, 1092, 1089, 1109), (1104, 1110, 1109, 1089), (1101, 1105, 1104, 1100), (1111, 1110, 1104, 1105), (1106, 1112, 1111, 1105), (1103, 1107, 1106, 1102), (1113, 1112, 1106, 1107), (1098, 1115, 1113, 1107), (1098, 1097, 1099, 1118), (1098, 1118, 1116, 1115), (1123, 1124, 1125, 1126), (1123, 1126, 1147, 1144), (1122, 1123, 1144, 1138), (1119, 1120, 1121, 1122), (1138, 1139, 1119, 1122), (1134, 1119, 1139, 1140), (1131, 1130, 1134, 1135), (1141, 1135, 1134, 1140), (1136, 1135, 1141, 1142), (1133, 1132, 1136, 1137), (1143, 1137, 1136, 1142), (1128, 1137, 1143, 1145), (1128, 1148, 1129, 1127), (1128, 1145, 1146, 1148), (1116, 1118, 1148, 1146), (1107, 1103, 1133, 1137), (1091, 1092, 1122, 1121), (1113, 1115, 1145, 1143), (1104, 1089, 1119, 1134), (1118, 1099, 1129, 1148), (1093, 1094, 1124, 1123), (1092, 1093, 1123, 1122), (1095, 1096, 1126, 1125), (1096, 1117, 1147, 1126), (1106, 1105, 1135, 1136), (1097, 1098, 1128, 1127), (1098, 1107, 1137, 1128), (1099, 1097, 1127, 1129), (1108, 1109, 1139, 1138), (1094, 1095, 1125, 1124), (1110, 1111, 1141, 1140), (1090, 1091, 1121, 1120), (1112, 1113, 1143, 1142), (1101, 1100, 1130, 1131), (1109, 1110, 1140, 1139), (1103, 1102, 1132, 1133), (1114, 1108, 1138, 1144), (1111, 1112, 1142, 1141), (1100, 1104, 1134, 1130), (1115, 1116, 1146, 1145), (1105, 1101, 1131, 1135), (1117, 1114, 1144, 1147), (1102, 1106, 1136, 1132), (1089, 1090, 1120, 1119), (1153, 1156, 1155, 1154), (1153, 1174, 1177, 1156), (1152, 1168, 1174, 1153), (1149, 1152, 1151, 1150), (1168, 1152, 1149, 1169), (1164, 1170, 1169, 1149), (1161, 1165, 1164, 1160), (1171, 1170, 1164, 1165), (1166, 1172, 1171, 1165), (1163, 1167, 1166, 1162), (1173, 1172, 1166, 1167), (1158, 1175, 1173, 1167), (1158, 1157, 1159, 1178), (1158, 1178, 1176, 1175), (1183, 1184, 1185, 1186), (1183, 1186, 1207, 1204), (1182, 1183, 1204, 1198), (1179, 1180, 1181, 1182), (1198, 1199, 1179, 1182), (1194, 1179, 1199, 1200), (1191, 1190, 1194, 1195), (1201, 1195, 1194, 1200), (1196, 1195, 1201, 1202), (1193, 1192, 1196, 1197), (1203, 1197, 1196, 1202), (1188, 1197, 1203, 1205), (1188, 1208, 1189, 1187), (1188, 1205, 1206, 1208), (1158, 1167, 1197, 1188), (1159, 1157, 1187, 1189), (1168, 1169, 1199, 1198), (1154, 1155, 1185, 1184), (1170, 1171, 1201, 1200), (1150, 1151, 1181, 1180), (1172, 1173, 1203, 1202), (1161, 1160, 1190, 1191), (1169, 1170, 1200, 1199), (1163, 1162, 1192, 1193), (1174, 1168, 1198, 1204), (1171, 1172, 1202, 1201), (1160, 1164, 1194, 1190), (1175, 1176, 1206, 1205), (1165, 1161, 1191, 1195), (1177, 1174, 1204, 1207), (1162, 1166, 1196, 1192), (1149, 1150, 1180, 1179), (1176, 1178, 1208, 1206), (1167, 1163, 1193, 1197), (1151, 1152, 1182, 1181), (1173, 1175, 1205, 1203), (1164, 1149, 1179, 1194), (1178, 1159, 1189, 1208), (1153, 1154, 1184, 1183), (1152, 1153, 1183, 1182), (1155, 1156, 1186, 1185), (1156, 1177, 1207, 1186), (1166, 1165, 1195, 1196), (1157, 1158, 1188, 1187), (1231, 1261, 1260, 1230), (564, 534, 533, 563), (557, 1242, 1253, 527), (568, 538, 537, 567), (554, 524, 515, 545), (531, 1217, 512, 542), (529, 1219, 1218, 530), (535, 1213, 1214, 534), (1230, 1260, 1251, 1229), (1215, 1216, 1225, 1220), (1220, 1225, 1224, 1219), (1218, 1223, 1222, 1217), (512, 513, 510, 511), (1210, 1209, 1212, 1211), (1214, 1213, 1216, 1215), (1219, 1224, 1223, 1218), (1217, 1222, 513, 512), (511, 510, 1209, 1210), (1213, 1227, 1226, 1216), (1209, 1221, 1228, 1212), (513, 1230, 1229, 510), (1223, 1232, 1231, 1222), (1225, 1234, 1233, 1224), (1226, 1234, 1225, 1216), (1233, 1232, 1223, 1224), (1231, 1230, 513, 1222), (1209, 510, 1229, 1221), (536, 1212, 1228, 520), (537, 1211, 1212, 536), (521, 1249, 1250, 1227), (533, 1215, 1220, 528), (1291, 1321, 1322, 1292), (1235, 1294, 1279, 1257), (1277, 1278, 1280, 1265), (1258, 1280, 1278, 1248), (1236, 1293, 1294, 1235), (1268, 1302, 1321, 1291), (1256, 1275, 1291, 1238), (1259, 1272, 1276, 1255), (1257, 1279, 1284, 1245), (1275, 1324, 1303, 1269), (1290, 1312, 1304, 1289), (1252, 1273, 1286, 1243), (551, 1240, 1249, 521), (546, 1236, 1235, 516), (552, 1239, 1240, 551), (519, 527, 1253, 1252), (544, 1246, 1258, 514), (550, 1241, 1242, 557), (520, 1255, 1241, 550), (549, 1243, 1244, 548), (547, 1237, 1236, 546), (1227, 1250, 1247, 1226), (1226, 1247, 1264, 1234), (545, 1245, 1246, 544), (1221, 1254, 1259, 1228), (517, 1238, 1237, 547), (548, 1244, 1256, 518), (1233, 1263, 1262, 1232), (523, 514, 522, 532), (525, 516, 515, 524), (543, 518, 517, 526), (527, 519, 540, 539), (775, 776, 669, 668), (1270, 1299, 1295, 1273), (1266, 1307, 1297, 1279), (1276, 1300, 1317, 1288), (1293, 1298, 1308, 1294), (1287, 1316, 1310, 1274), (1282, 1305, 1319, 1281), (1278, 1318, 1312, 1290), (1284, 1315, 1314, 1283), (1289, 1304, 1305, 1282), (1283, 1314, 1313, 1280), (1286, 1296, 1323, 1285), (1288, 1317, 1316, 1287), (1277, 1320, 1318, 1278), (1249, 1282, 1281, 1250), (1273, 1274, 1271, 1270), (1275, 1269, 1268, 1291), (1242, 1287, 1274, 1253), (1294, 1267, 1266, 1279), (1294, 1308, 1309, 1267), (1244, 1285, 1275, 1256), (1279, 1297, 1315, 1284), (1274, 1310, 1311, 1271), (1245, 1284, 1283, 1246), (1285, 1323, 1324, 1275), (1255, 1276, 1288, 1241), (1292, 1322, 1298, 1293), (1273, 1295, 1296, 1286), (1272, 1301, 1300, 1276), (1280, 1313, 1306, 1265), (1299, 1303, 1324, 1295), (1313, 1297, 1307, 1306), (1308, 1298, 1322, 1321), (1315, 1297, 1313, 1314), (1311, 1310, 1300, 1301), (1302, 1309, 1308, 1321), (1296, 1295, 1324, 1323), (1319, 1305, 1318, 1320), (1316, 1317, 1300, 1310), (1312, 1318, 1305, 1304), (1237, 1292, 1293, 1236), (1246, 1283, 1280, 1258), (1243, 1286, 1285, 1244), (1240, 1289, 1282, 1249), (1241, 1288, 1287, 1242), (1248, 1278, 1290, 1239), (1239, 1290, 1289, 1240), (1238, 1291, 1292, 1237), (1253, 1274, 1273, 1252), (632, 743, 732, 635), (796, 826, 825, 1325), (825, 824, 794, 1325), (801, 811, 1347, 1337), (1301, 1358, 1359, 1311), (806, 807, 1343, 1342), (1277, 1327, 1356, 1320), (809, 799, 1335, 1345), (804, 805, 1341, 1340), (803, 813, 1349, 1339), (802, 803, 1339, 1338), (1271, 1329, 1330, 1270), (812, 802, 1338, 1348), (800, 810, 1346, 1336), (799, 789, 1326, 1335), (805, 815, 1351, 1341), (810, 809, 1345, 1346), (791, 801, 1337, 1328), (816, 806, 1342, 1352), (811, 812, 1348, 1347), (813, 814, 1350, 1349), (815, 816, 1352, 1351), (1270, 1330, 1360, 1299), (817, 818, 1354, 1353), (1303, 1361, 1331, 1269), (1267, 1332, 1333, 1266), (1311, 1359, 1329, 1271), (818, 808, 1344, 1354), (807, 817, 1353, 1343), (1262, 796, 1325, 1261), (814, 804, 1340, 1350), (808, 800, 1336, 1344), (1281, 1326, 789, 1250), (1334, 1344, 1336, 1327), (1349, 1350, 1372, 1371), (1272, 1328, 1358, 1301), (1347, 1348, 1370, 1369), (1332, 1342, 1343, 1333), (1352, 1342, 1385, 1374), (1309, 1378, 1332, 1267), (1340, 1331, 1361, 1381), (1341, 1355, 1331, 1340), (1346, 1345, 1368, 1366), (1341, 1351, 1373, 1384), (1330, 1329, 1338, 1339), (1355, 1341, 1384, 1377), (1336, 1346, 1366, 1367), (1356, 1367, 1364, 1357), (1366, 1368, 1364, 1367), (1363, 1362, 1380, 1379), (1374, 1385, 1384, 1373), (1376, 1379, 1380, 1375), (1378, 1377, 1384, 1385), (1371, 1372, 1381, 1382), (1360, 1382, 1381, 1361), (1370, 1383, 1365, 1369), (1359, 1358, 1365, 1383), (1330, 1339, 1382, 1360), (1306, 1363, 1334, 1265), (1351, 1352, 1374, 1373), (1338, 1329, 1359, 1383), (1353, 1354, 1376, 1375), (1251, 793, 792, 1254), (1327, 1336, 1367, 1356), (1354, 1344, 1379, 1376), (1335, 1326, 1357, 1364), (1344, 1334, 1363, 1379), (1343, 1353, 1375, 1380), (1328, 1337, 1365, 1358), (1350, 1340, 1381, 1372), (1333, 1343, 1380, 1362), (1337, 1347, 1369, 1365), (1345, 1335, 1364, 1368), (1342, 1332, 1378, 1385), (1265, 1334, 1327, 1277), (1339, 1349, 1371, 1382), (1348, 1338, 1383, 1370), (1269, 1331, 1355, 1268), (1319, 1357, 1326, 1281), (1299, 1360, 1361, 1303), (1254, 792, 791, 1259), (1307, 1362, 1363, 1306), (1260, 794, 793, 1251), (1302, 1377, 1378, 1309), (1261, 1325, 794, 1260), (1264, 798, 797, 1263), (1266, 1333, 1362, 1307), (1259, 791, 1328, 1272), (1320, 1356, 1357, 1319), (1268, 1355, 1377, 1302), (1247, 790, 798, 1264), (1263, 797, 796, 1262), (1250, 789, 790, 1247)])
me_cube.use_remesh_preserve_volume = False
me_cube.use_remesh_preserve_attributes = False
me_cube.use_mirror_vertex_groups = False
me_cube.update()
me_plane_001 = bpy.data.meshes.new('Plane.001')
me_plane_001.from_pydata([(283.5, -343.0, -25.12), (283.5, -188.6, -25.12), (279.3, -160.9, -25.12), (279.3, 89.94, -25.12), (493.3, 89.94, -25.12), (493.3, 193.7, -25.12), (497.0, 193.7, -25.12), (497.0, 193.7, -25.12), (497.0, 222.3, -25.12), (455.3, 222.3, -25.12), (455.3, 325.5, -25.12), (166.6, 325.5, -25.12), (166.6, 454.4, -25.12), (122.1, 454.4, -25.12), (122.1, 494.7, -25.12), (-79.64, 494.7, -25.12), (-79.64, 459.4, -25.12), (-112.0, 459.4, -25.12), (-112.0, 334.5, -25.12), (-357.3, 334.5, -25.12), (-357.3, 220.4, -25.12), (-398.5, 220.4, -25.12), (-398.5, 185.4, -25.12), (-394.4, 185.4, -25.12), (-394.4, 185.4, -25.12), (-394.4, 81.84, -25.12), (-214.4, 81.84, -25.12), (283.5, -343.0, 30.71), (283.5, -188.6, 30.71), (279.3, -160.9, 30.71), (279.3, 89.94, 30.71), (493.3, 89.94, 30.71), (493.3, 193.7, 30.71), (497.0, 193.7, 30.71), (497.0, 193.7, 30.71), (497.0, 222.3, 30.71), (455.3, 222.3, 30.71), (455.3, 325.5, 30.71), (166.6, 325.5, 30.71), (166.6, 454.4, 30.71), (122.1, 454.4, 30.71), (122.1, 494.7, 30.71), (-79.64, 494.7, 30.71), (-79.64, 459.4, 30.71), (-112.0, 459.4, 30.71), (-112.0, 334.5, 30.71), (-357.3, 334.5, 30.71), (-357.3, 220.4, 30.71), (-398.5, 220.4, 30.71), (-398.5, 185.4, 30.71), (-394.4, 185.4, 30.71), (-394.4, 185.4, 30.71), (-394.4, 81.84, 30.71), (-214.4, 81.84, 30.71), (-237.8, -343.0, -25.12), (-214.4, 81.84, -25.12), (-214.4, -0.7593, -25.12), (-214.3, -35.76, -25.12), (-214.3, -108.4, -25.12), (-214.3, -143.4, -25.12), (-214.3, -186.5, -25.12), (-237.8, -186.5, -25.12), (-237.8, -238.4, -25.12), (-237.8, -203.2, -25.12), (-237.8, -343.0, 30.71), (-214.4, 81.84, 30.71), (-214.4, -0.7593, 30.71), (-214.3, -35.76, 30.71), (-214.3, -108.4, 30.71), (-214.3, -143.4, 30.71), (-214.3, -186.5, 30.71), (-237.8, -186.5, 30.71), (-237.8, -238.4, 30.71), (-237.8, -203.2, 30.71), (-5.922, -282.3, -25.12), (-13.94, -282.3, -25.12), (-13.94, -290.0, -25.12), (-66.57, -343.0, -25.12), (124.2, -343.0, -25.12), (124.2, -289.4, -25.12), (63.59, -282.3, -25.12), (71.6, -282.3, -25.12), (71.6, -289.4, -25.12), (-66.57, -290.0, -25.12), (-5.922, -282.3, 30.71), (-13.94, -282.3, 30.71), (-13.94, -290.0, 30.71), (-66.57, -343.0, 30.71), (124.2, -343.0, 30.71), (124.2, -289.4, 30.71), (63.59, -282.3, 30.71), (71.6, -282.3, 30.71), (71.6, -289.4, 30.71), (-66.57, -290.0, 30.71)], [], [(21, 22, 49, 48), (22, 23, 50, 49), (23, 24, 51, 50), (24, 25, 52, 51), (0, 1, 28, 27), (25, 26, 53, 52), (2, 3, 30, 29), (3, 4, 31, 30), (4, 5, 32, 31), (5, 6, 33, 32), (6, 7, 34, 33), (7, 8, 35, 34), (8, 9, 36, 35), (9, 10, 37, 36), (10, 11, 38, 37), (11, 12, 39, 38), (12, 13, 40, 39), (13, 14, 41, 40), (14, 15, 42, 41), (15, 16, 43, 42), (16, 17, 44, 43), (17, 18, 45, 44), (18, 19, 46, 45), (19, 20, 47, 46), (20, 21, 48, 47), (55, 56, 66, 65), (57, 58, 68, 67), (59, 60, 70, 69), (60, 61, 71, 70), (61, 63, 73, 71), (62, 54, 64, 72), (77, 83, 93, 87), (81, 82, 92, 91), (82, 79, 89, 92), (79, 78, 88, 89), (75, 74, 84, 85), (76, 75, 85, 86), (54, 77, 87, 64), (83, 76, 86, 93), (78, 0, 27, 88), (80, 81, 91, 90)])
_uv = me_plane_001.uv_layers.new(name='UVMap')
_uv.uv.foreach_set('vector', [0.0007781, 0.631, 9.675e-05, 0.592, 9.675e-05, 0.592, 0.0007781, 0.631, 9.675e-05, 0.592, 0.004714, 0.5919, 0.004714, 0.5919, 9.675e-05, 0.592, 0.004714, 0.5919, 0.005389, 0.5912, 0.005389, 0.5912, 0.004714, 0.5919, 0.005389, 0.5912, 0.005389, 0.4756, 0.005389, 0.4756, 0.005389, 0.5912, 0.7635, 0.001639, 0.762, 0.1738, 0.762, 0.1738, 0.7635, 0.001639, 0.005389, 0.4756, 0.2062, 0.4756, 0.2062, 0.4756, 0.005389, 0.4756, 0.757, 0.2048, 0.757, 0.4846, 0.757, 0.4846, 0.757, 0.2048, 0.757, 0.4846, 0.9958, 0.4846, 0.9958, 0.4846, 0.757, 0.4846, 0.9958, 0.4846, 0.9958, 0.6004, 0.9958, 0.6004, 0.9958, 0.4846, 0.9958, 0.6004, 0.9999, 0.6004, 0.9999, 0.6004, 0.9958, 0.6004, 0.9999, 0.6004, 0.9999, 0.6004, 0.9999, 0.6004, 0.9999, 0.6004, 0.9999, 0.6004, 0.9999, 0.6323, 0.9999, 0.6323, 0.9999, 0.6004, 0.9999, 0.6323, 0.9534, 0.6323, 0.9534, 0.6323, 0.9999, 0.6323, 0.9534, 0.6323, 0.9534, 0.7475, 0.9534, 0.7475, 0.9534, 0.6323, 0.9534, 0.7475, 0.6313, 0.7475, 0.6313, 0.7475, 0.9534, 0.7475, 0.6313, 0.7475, 0.6313, 0.8913, 0.6313, 0.8913, 0.6313, 0.7475, 0.6313, 0.8913, 0.5816, 0.8913, 0.5816, 0.8913, 0.6313, 0.8913, 0.5816, 0.8913, 0.5816, 0.9363, 0.5816, 0.9363, 0.5816, 0.8913, 0.5816, 0.9363, 0.3566, 0.9363, 0.3566, 0.9363, 0.5816, 0.9363, 0.3566, 0.9363, 0.3566, 0.8969, 0.3566, 0.8969, 0.3566, 0.9363, 0.3566, 0.8969, 0.3204, 0.8969, 0.3204, 0.8969, 0.3566, 0.8969, 0.3204, 0.8969, 0.3204, 0.7575, 0.3204, 0.7575, 0.3204, 0.8969, 0.3204, 0.7575, 0.04672, 0.7575, 0.04672, 0.7575, 0.3204, 0.7575, 0.04672, 0.7575, 0.04672, 0.6302, 0.04672, 0.6302, 0.04672, 0.7575, 0.04672, 0.6302, 0.0007781, 0.631, 0.0007781, 0.631, 0.04672, 0.6302, 0.2062, 0.4756, 0.2062, 0.3834, 0.2062, 0.3834, 0.2062, 0.4756, 0.2063, 0.3444, 0.2063, 0.2634, 0.2063, 0.2634, 0.2063, 0.3444, 0.2063, 0.2243, 0.2063, 0.1762, 0.2063, 0.1762, 0.2063, 0.2243, 0.2063, 0.1762, 0.1801, 0.1762, 0.1801, 0.1762, 0.2063, 0.1762, 0.1801, 0.1762, 0.1801, 0.1576, 0.1801, 0.1576, 0.1801, 0.1762, 0.1801, 0.1183, 0.1801, 0.001586, 0.1801, 0.001586, 0.1801, 0.1183, 0.3711, 0.001586, 0.3711, 0.0607, 0.3711, 0.0607, 0.3711, 0.001586, 0.5265, 0.06732, 0.5266, 0.05939, 0.5266, 0.05939, 0.5265, 0.06732, 0.5266, 0.05939, 0.5853, 0.0599, 0.5853, 0.0599, 0.5266, 0.05939, 0.5853, 0.0599, 0.5858, 9.849e-05, 0.5858, 9.849e-05, 0.5853, 0.0599, 0.4299, 0.06932, 0.4399, 0.06692, 0.4399, 0.06692, 0.4299, 0.06932, 0.4299, 0.0607, 0.4299, 0.06932, 0.4299, 0.06932, 0.4299, 0.0607, 0.1801, 0.001586, 0.3711, 0.001586, 0.3711, 0.001586, 0.1801, 0.001586, 0.3711, 0.0607, 0.4299, 0.0607, 0.4299, 0.0607, 0.3711, 0.0607, 0.5858, 9.849e-05, 0.7635, 0.001639, 0.7635, 0.001639, 0.5858, 9.849e-05, 0.5174, 0.06751, 0.5265, 0.06732, 0.5265, 0.06732, 0.5174, 0.06751])
me_plane_001.use_remesh_preserve_volume = False
me_plane_001.use_remesh_preserve_attributes = False
me_plane_001.use_mirror_vertex_groups = False
me_plane_001.update()

# ---- objects
ob_ucx_schoolwalls_00_003 = bpy.data.objects.new('UCX_SchoolWalls_00.003', me_cube_010)
ob_ucx_schoolwalls_00_002 = bpy.data.objects.new('UCX_SchoolWalls_00.002', me_cube_009)
ob_ucx_schoolwalls_00_001 = bpy.data.objects.new('UCX_SchoolWalls_00.001', me_cube_008)
ob_ucx_schoolwalls_00 = bpy.data.objects.new('UCX_SchoolWalls_00', me_cube_006)
ob_schoolwalls = bpy.data.objects.new('SchoolWalls', me_cube)
ob_plane = bpy.data.objects.new('Plane', me_plane_001)

# ---- transforms, parenting, visibility, modifiers, constraints
ob_ucx_schoolwalls_00_003.location = (0.0, 0.0, 0.0)
ob_ucx_schoolwalls_00_003.hide_viewport = True
ob_ucx_schoolwalls_00_003.lineart.crease_threshold = 0.0
ob_ucx_schoolwalls_00_002.location = (0.0, 0.0, 0.0)
ob_ucx_schoolwalls_00_002.hide_viewport = True
ob_ucx_schoolwalls_00_002.lineart.crease_threshold = 0.0
ob_ucx_schoolwalls_00_001.location = (0.0, 0.0, 0.0)
ob_ucx_schoolwalls_00_001.hide_viewport = True
ob_ucx_schoolwalls_00_001.lineart.crease_threshold = 0.0
ob_ucx_schoolwalls_00.location = (0.0, 0.0, 0.0)
ob_ucx_schoolwalls_00.hide_viewport = True
ob_ucx_schoolwalls_00.lineart.crease_threshold = 0.0
ob_schoolwalls.location = (0.0, 0.0, 0.0)
ob_schoolwalls.lineart.crease_threshold = 0.0
ob_plane.location = (0.0, 0.0, 0.0)
ob_plane.lineart.crease_threshold = 0.0

# ---- collection membership
col_collection_1.objects.link(ob_ucx_schoolwalls_00_003)
col_collection_1.objects.link(ob_ucx_schoolwalls_00_002)
col_collection_1.objects.link(ob_ucx_schoolwalls_00_001)
col_collection_1.objects.link(ob_ucx_schoolwalls_00)
col_collection_1.objects.link(ob_schoolwalls)
col_collection_15.objects.link(ob_plane)

# ---- scene / render settings (as saved in the file)
scene.frame_start = 1; scene.frame_end = 250; scene.frame_set(1)
scene.render.engine = 'BLENDER_EEVEE_NEXT'
scene.render.resolution_percentage = 50
scene.render.dither_intensity = 0.0
scene.cycles.use_denoising = False
scene.cycles.samples = 128
scene.cycles.sampling_pattern = 'TABULATED_SOBOL'
scene.cycles.use_adaptive_sampling = False
scene.cycles.use_light_tree = False
scene.cycles.blur_glossy = 0.0
scene.cycles.sample_clamp_indirect = 0.0
scene.view_settings.view_transform = 'Standard'
scene.unit_settings.scale_length = 0.01
bpy.context.view_layer.update()

# ---- added for rendering (the .blend has no active camera and no usable light): camera, sun
cam_auto = bpy.data.cameras.new('AutoCamera')
cam_auto.lens = 50.0
cam_auto.sensor_width = 36.0
cam_auto.clip_end = 111962.0
ob_auto_camera = bpy.data.objects.new('AutoCamera', cam_auto)
scene.collection.objects.link(ob_auto_camera)
ob_auto_camera.location = (6379.65, -5954.84, 5297.2)
ob_auto_camera.rotation_euler = (1.09748, -7.21219e-08, 0.694738)
scene.camera = ob_auto_camera
light_auto_sun = bpy.data.lights.new('AutoSun', 'SUN')
light_auto_sun.energy = 3.0
light_auto_sun.angle = 0.0523599
ob_auto_sun = bpy.data.objects.new('AutoSun', light_auto_sun)
scene.collection.objects.link(ob_auto_sun)
ob_auto_sun.rotation_euler = (0.872665, 0.174533, 0.523599)
bpy.context.view_layer.update()
